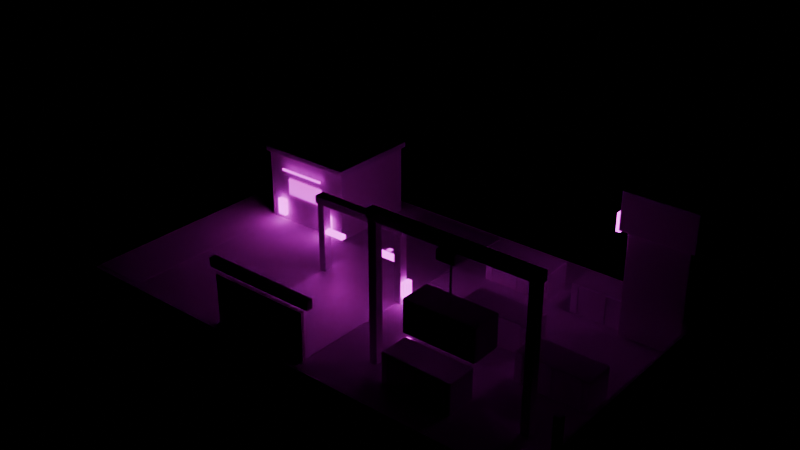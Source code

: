 # Source: Hesperus_FreightInspectionYard.blend  (saved by Blender 5.1.29; exported with 4.5.12 LTS)
import bpy
from mathutils import Matrix  # noqa: F401  (used for matrix-valued properties, if any)

bpy.ops.wm.read_factory_settings(use_empty=True)
scene = bpy.context.scene
scene.name = 'Scene'

# ---- images (referenced by path relative to the original .blend; pixels are not part of the script)
import os
ASSET_DIR = os.environ.get("B2B_ASSET_DIR", "")  # directory of the original .blend (textures are referenced by path, not embedded)
HERE = os.path.dirname(os.path.abspath(__file__))  # packed textures are extracted next to this script under _unpacked/

def load_image(name, relpath, width, height, colorspace="sRGB"):
    """Load a texture the original file referenced (path relative to the .blend, or extracted next to this script)."""
    p = next((c for c in (os.path.join(HERE, relpath), os.path.join(ASSET_DIR, relpath)) if relpath and os.path.exists(c)), "")
    if p:
        img = bpy.data.images.load(p, check_existing=True)
        img.name = name
    else:  # same state as the original file: an image datablock whose file is absent (Cycles renders it pink)
        img = bpy.data.images.new(name, width, height)
        img.source = "FILE"
        img.filepath = "//" + (relpath or name)
    img.colorspace_settings.name = colorspace
    return img
img_hesperus_market2_street_bk_m_street = load_image('Hesperus_Market2_Street_BK_M_Street', 'textures/shared/M_Street.png', 1024, 1024, 'sRGB')
img_hesperus_market2_street_bk_m_grate = load_image('Hesperus_Market2_Street_BK_M_Grate', 'textures/shared/M_Grate.png', 1024, 1024, 'sRGB')
img_hesperus_market2_street_bk_m_workconcrete = load_image('Hesperus_Market2_Street_BK_M_WorkConcrete', 'textures/shared/M_WorkConcrete.png', 1024, 1024, 'sRGB')
img_hesperus_market2_street_bk_m_darksteel = load_image('Hesperus_Market2_Street_BK_M_DarkSteel', 'textures/shared/M_DarkSteel.png', 1024, 1024, 'sRGB')
img_hesperus_market2_street_bk_n_windowwarm = load_image('Hesperus_Market2_Street_BK_N_WindowWarm', 'textures/shared/N_WindowWarm.png', 1024, 1024, 'sRGB')
img_hesperus_market2_street_bk_n_cyan = load_image('Hesperus_Market2_Street_BK_N_Cyan', 'textures/shared/N_Cyan.png', 1024, 1024, 'sRGB')
img_hesperus_market2_street_bk_n_magenta = load_image('Hesperus_Market2_Street_BK_N_Magenta', 'textures/shared/N_Magenta.png', 1024, 1024, 'sRGB')
img_hesperus_market2_street_bk_n_orange = load_image('Hesperus_Market2_Street_BK_N_Orange', 'textures/shared/N_Orange.png', 1024, 1024, 'sRGB')
img_hesperus_market2_street_bk_m_rustedmetal = load_image('Hesperus_Market2_Street_BK_M_RustedMetal', 'textures/shared/M_RustedMetal.png', 1024, 1024, 'sRGB')
img_hesperus_market2_street_bk_n_green = load_image('Hesperus_Market2_Street_BK_N_Green', 'textures/shared/N_Green.png', 1024, 1024, 'sRGB')
img_hesperus_market2_street_bk_m_tarpred = load_image('Hesperus_Market2_Street_BK_M_TarpRed', 'textures/shared/M_TarpRed.png', 1024, 1024, 'sRGB')
img_hesperus_market2_street_bk_n_windowcool = load_image('Hesperus_Market2_Street_BK_N_WindowCool', 'textures/shared/N_WindowCool.png', 1024, 1024, 'sRGB')

# ---- materials (node trees are filled in below, after node groups)
mat_m_street = bpy.data.materials.new('M_Street')
mat_m_grate = bpy.data.materials.new('M_Grate')
mat_m_workconcrete = bpy.data.materials.new('M_WorkConcrete')
mat_m_darksteel = bpy.data.materials.new('M_DarkSteel')
mat_n_windowwarm = bpy.data.materials.new('N_WindowWarm')
mat_n_windowwarm.diffuse_color = (0.0, 0.0, 0.0, 1.0)
mat_n_cyan = bpy.data.materials.new('N_Cyan')
mat_n_cyan.diffuse_color = (0.0, 0.0, 0.0, 1.0)
mat_n_magenta = bpy.data.materials.new('N_Magenta')
mat_n_magenta.diffuse_color = (0.0, 0.0, 0.0, 1.0)
mat_n_orange = bpy.data.materials.new('N_Orange')
mat_n_orange.diffuse_color = (0.0, 0.0, 0.0, 1.0)
mat_m_rustedmetal = bpy.data.materials.new('M_RustedMetal')
mat_n_green = bpy.data.materials.new('N_Green')
mat_n_green.diffuse_color = (0.0, 0.0, 0.0, 1.0)
mat_m_tarpred = bpy.data.materials.new('M_TarpRed')
mat_n_windowcool = bpy.data.materials.new('N_WindowCool')
mat_n_windowcool.diffuse_color = (0.0, 0.0, 0.0, 1.0)

# ---- material node trees
mat_m_street.use_nodes = True; mat_m_street.node_tree.nodes.clear()
_N = mat_m_street.node_tree.nodes; _L = mat_m_street.node_tree.links
n0 = _N.new('ShaderNodeBsdfPrincipled'); n0.name = 'Principled BSDF'; n0.location = (10, 300)
n0.inputs[2].default_value = 1.0
n1 = _N.new('ShaderNodeOutputMaterial'); n1.name = 'Material Output'; n1.location = (300, 300)
n2 = _N.new('ShaderNodeTexImage'); n2.name = 'Image Texture'; n2.location = (-440, 210)
n2.label = 'BASE COLOR'
n2.image = img_hesperus_market2_street_bk_m_street
_L.new(n0.outputs[0], n1.inputs[0])
_L.new(n2.outputs[0], n0.inputs[0])
n1.is_active_output = True
mat_m_grate.use_nodes = True; mat_m_grate.node_tree.nodes.clear()
_N = mat_m_grate.node_tree.nodes; _L = mat_m_grate.node_tree.links
n0 = _N.new('ShaderNodeBsdfPrincipled'); n0.name = 'Principled BSDF'; n0.location = (10, 300)
n0.inputs[1].default_value = 0.6
n0.inputs[2].default_value = 0.55
n1 = _N.new('ShaderNodeOutputMaterial'); n1.name = 'Material Output'; n1.location = (300, 300)
n2 = _N.new('ShaderNodeTexImage'); n2.name = 'Image Texture'; n2.location = (-440, 210)
n2.label = 'BASE COLOR'
n2.image = img_hesperus_market2_street_bk_m_grate
_L.new(n0.outputs[0], n1.inputs[0])
_L.new(n2.outputs[0], n0.inputs[0])
n1.is_active_output = True
mat_m_workconcrete.use_nodes = True; mat_m_workconcrete.node_tree.nodes.clear()
_N = mat_m_workconcrete.node_tree.nodes; _L = mat_m_workconcrete.node_tree.links
n0 = _N.new('ShaderNodeBsdfPrincipled'); n0.name = 'Principled BSDF'; n0.location = (10, 300)
n0.inputs[2].default_value = 0.88
n0.inputs[13].default_value = 0.12
n1 = _N.new('ShaderNodeOutputMaterial'); n1.name = 'Material Output'; n1.location = (300, 300)
n2 = _N.new('ShaderNodeTexImage'); n2.name = 'Image Texture'; n2.location = (-440, 210)
n2.label = 'BASE COLOR'
n2.image = img_hesperus_market2_street_bk_m_workconcrete
_L.new(n0.outputs[0], n1.inputs[0])
_L.new(n2.outputs[0], n0.inputs[0])
n1.is_active_output = True
mat_m_darksteel.use_nodes = True; mat_m_darksteel.node_tree.nodes.clear()
_N = mat_m_darksteel.node_tree.nodes; _L = mat_m_darksteel.node_tree.links
n0 = _N.new('ShaderNodeBsdfPrincipled'); n0.name = 'Principled BSDF'; n0.location = (10, 300)
n0.inputs[1].default_value = 0.45
n0.inputs[13].default_value = 0.12
n1 = _N.new('ShaderNodeOutputMaterial'); n1.name = 'Material Output'; n1.location = (300, 300)
n2 = _N.new('ShaderNodeTexImage'); n2.name = 'Image Texture'; n2.location = (-440, 210)
n2.label = 'BASE COLOR'
n2.image = img_hesperus_market2_street_bk_m_darksteel
_L.new(n0.outputs[0], n1.inputs[0])
_L.new(n2.outputs[0], n0.inputs[0])
n1.is_active_output = True
mat_n_windowwarm.use_nodes = True; mat_n_windowwarm.node_tree.nodes.clear()
_N = mat_n_windowwarm.node_tree.nodes; _L = mat_n_windowwarm.node_tree.links
n0 = _N.new('ShaderNodeBsdfPrincipled'); n0.name = 'Principled BSDF'; n0.location = (10, 300)
n0.inputs[0].default_value = (0.0, 0.0, 0.0, 1.0)
n0.inputs[2].default_value = 0.9
n0.inputs[28].default_value = 1.8
n1 = _N.new('ShaderNodeOutputMaterial'); n1.name = 'Material Output'; n1.location = (300, 300)
n2 = _N.new('ShaderNodeTexImage'); n2.name = 'Image Texture'; n2.location = (-440, 210)
n2.label = 'EMISSIVE'
n2.image = img_hesperus_market2_street_bk_n_windowwarm
_L.new(n0.outputs[0], n1.inputs[0])
_L.new(n2.outputs[0], n0.inputs[27])
n1.is_active_output = True
mat_n_cyan.use_nodes = True; mat_n_cyan.node_tree.nodes.clear()
_N = mat_n_cyan.node_tree.nodes; _L = mat_n_cyan.node_tree.links
n0 = _N.new('ShaderNodeBsdfPrincipled'); n0.name = 'Principled BSDF'; n0.location = (10, 300)
n0.inputs[0].default_value = (0.0, 0.0, 0.0, 1.0)
n0.inputs[2].default_value = 0.9
n0.inputs[28].default_value = 4.2
n1 = _N.new('ShaderNodeOutputMaterial'); n1.name = 'Material Output'; n1.location = (300, 300)
n2 = _N.new('ShaderNodeTexImage'); n2.name = 'Image Texture'; n2.location = (-440, 210)
n2.label = 'EMISSIVE'
n2.image = img_hesperus_market2_street_bk_n_cyan
_L.new(n0.outputs[0], n1.inputs[0])
_L.new(n2.outputs[0], n0.inputs[27])
n1.is_active_output = True
mat_n_magenta.use_nodes = True; mat_n_magenta.node_tree.nodes.clear()
_N = mat_n_magenta.node_tree.nodes; _L = mat_n_magenta.node_tree.links
n0 = _N.new('ShaderNodeBsdfPrincipled'); n0.name = 'Principled BSDF'; n0.location = (10, 300)
n0.inputs[0].default_value = (0.0, 0.0, 0.0, 1.0)
n0.inputs[2].default_value = 0.9
n0.inputs[28].default_value = 4.2
n1 = _N.new('ShaderNodeOutputMaterial'); n1.name = 'Material Output'; n1.location = (300, 300)
n2 = _N.new('ShaderNodeTexImage'); n2.name = 'Image Texture'; n2.location = (-440, 210)
n2.label = 'EMISSIVE'
n2.image = img_hesperus_market2_street_bk_n_magenta
_L.new(n0.outputs[0], n1.inputs[0])
_L.new(n2.outputs[0], n0.inputs[27])
n1.is_active_output = True
mat_n_orange.use_nodes = True; mat_n_orange.node_tree.nodes.clear()
_N = mat_n_orange.node_tree.nodes; _L = mat_n_orange.node_tree.links
n0 = _N.new('ShaderNodeBsdfPrincipled'); n0.name = 'Principled BSDF'; n0.location = (10, 300)
n0.inputs[0].default_value = (0.0, 0.0, 0.0, 1.0)
n0.inputs[2].default_value = 0.9
n0.inputs[28].default_value = 2.6
n1 = _N.new('ShaderNodeOutputMaterial'); n1.name = 'Material Output'; n1.location = (300, 300)
n2 = _N.new('ShaderNodeTexImage'); n2.name = 'Image Texture'; n2.location = (-440, 210)
n2.label = 'EMISSIVE'
n2.image = img_hesperus_market2_street_bk_n_orange
_L.new(n0.outputs[0], n1.inputs[0])
_L.new(n2.outputs[0], n0.inputs[27])
n1.is_active_output = True
mat_m_rustedmetal.use_nodes = True; mat_m_rustedmetal.node_tree.nodes.clear()
_N = mat_m_rustedmetal.node_tree.nodes; _L = mat_m_rustedmetal.node_tree.links
n0 = _N.new('ShaderNodeBsdfPrincipled'); n0.name = 'Principled BSDF'; n0.location = (10, 300)
n0.inputs[2].default_value = 0.85
n0.inputs[13].default_value = 0.12
n1 = _N.new('ShaderNodeOutputMaterial'); n1.name = 'Material Output'; n1.location = (300, 300)
n2 = _N.new('ShaderNodeTexImage'); n2.name = 'Image Texture'; n2.location = (-440, 210)
n2.label = 'BASE COLOR'
n2.image = img_hesperus_market2_street_bk_m_rustedmetal
_L.new(n0.outputs[0], n1.inputs[0])
_L.new(n2.outputs[0], n0.inputs[0])
n1.is_active_output = True
mat_n_green.use_nodes = True; mat_n_green.node_tree.nodes.clear()
_N = mat_n_green.node_tree.nodes; _L = mat_n_green.node_tree.links
n0 = _N.new('ShaderNodeBsdfPrincipled'); n0.name = 'Principled BSDF'; n0.location = (10, 300)
n0.inputs[0].default_value = (0.0, 0.0, 0.0, 1.0)
n0.inputs[2].default_value = 0.9
n0.inputs[28].default_value = 4.2
n1 = _N.new('ShaderNodeOutputMaterial'); n1.name = 'Material Output'; n1.location = (300, 300)
n2 = _N.new('ShaderNodeTexImage'); n2.name = 'Image Texture'; n2.location = (-440, 210)
n2.label = 'EMISSIVE'
n2.image = img_hesperus_market2_street_bk_n_green
_L.new(n0.outputs[0], n1.inputs[0])
_L.new(n2.outputs[0], n0.inputs[27])
n1.is_active_output = True
mat_m_tarpred.use_nodes = True; mat_m_tarpred.node_tree.nodes.clear()
_N = mat_m_tarpred.node_tree.nodes; _L = mat_m_tarpred.node_tree.links
n0 = _N.new('ShaderNodeBsdfPrincipled'); n0.name = 'Principled BSDF'; n0.location = (10, 300)
n0.inputs[2].default_value = 0.95
n1 = _N.new('ShaderNodeOutputMaterial'); n1.name = 'Material Output'; n1.location = (300, 300)
n2 = _N.new('ShaderNodeTexImage'); n2.name = 'Image Texture'; n2.location = (-440, 210)
n2.label = 'BASE COLOR'
n2.image = img_hesperus_market2_street_bk_m_tarpred
_L.new(n0.outputs[0], n1.inputs[0])
_L.new(n2.outputs[0], n0.inputs[0])
n1.is_active_output = True
mat_n_windowcool.use_nodes = True; mat_n_windowcool.node_tree.nodes.clear()
_N = mat_n_windowcool.node_tree.nodes; _L = mat_n_windowcool.node_tree.links
n0 = _N.new('ShaderNodeBsdfPrincipled'); n0.name = 'Principled BSDF'; n0.location = (10, 300)
n0.inputs[0].default_value = (0.0, 0.0, 0.0, 1.0)
n0.inputs[2].default_value = 0.9
n0.inputs[28].default_value = 1.3
n1 = _N.new('ShaderNodeOutputMaterial'); n1.name = 'Material Output'; n1.location = (300, 300)
n2 = _N.new('ShaderNodeTexImage'); n2.name = 'Image Texture'; n2.location = (-440, 210)
n2.label = 'EMISSIVE'
n2.image = img_hesperus_market2_street_bk_n_windowcool
_L.new(n0.outputs[0], n1.inputs[0])
_L.new(n2.outputs[0], n0.inputs[27])
n1.is_active_output = True

# ---- meshes
me_cube = bpy.data.meshes.new('Cube')
me_cube.from_pydata([(-22.0, -13.0, -0.08), (-22.0, -13.0, 0.08), (-22.0, 13.0, -0.08), (-22.0, 13.0, 0.08), (22.0, -13.0, -0.08), (22.0, -13.0, 0.08), (22.0, 13.0, -0.08), (22.0, 13.0, 0.08)], [], [(0, 1, 3, 2), (2, 3, 7, 6), (6, 7, 5, 4), (4, 5, 1, 0), (2, 6, 4, 0), (7, 3, 1, 5)])
_uv = me_cube.uv_layers.new(name='UVMap')
_uv.uv.foreach_set('vector', [0.375, 0.0, 0.625, 0.0, 0.625, 0.25, 0.375, 0.25, 0.375, 0.25, 0.625, 0.25, 0.625, 0.5, 0.375, 0.5, 0.375, 0.5, 0.625, 0.5, 0.625, 0.75, 0.375, 0.75, 0.375, 0.75, 0.625, 0.75, 0.625, 1.0, 0.375, 1.0, 0.125, 0.5, 0.375, 0.5, 0.375, 0.75, 0.125, 0.75, 0.625, 0.5, 0.875, 0.5, 0.875, 0.75, 0.625, 0.75])
me_cube.materials.append(mat_m_street)
me_cube.update()
me_cube_001 = bpy.data.meshes.new('Cube.001')
me_cube_001.from_pydata([(-4.0, -12.5, -0.08), (-4.0, -12.5, 0.08), (-4.0, 12.5, -0.08), (-4.0, 12.5, 0.08), (4.0, -12.5, -0.08), (4.0, -12.5, 0.08), (4.0, 12.5, -0.08), (4.0, 12.5, 0.08)], [], [(0, 1, 3, 2), (2, 3, 7, 6), (6, 7, 5, 4), (4, 5, 1, 0), (2, 6, 4, 0), (7, 3, 1, 5)])
_uv = me_cube_001.uv_layers.new(name='UVMap')
_uv.uv.foreach_set('vector', [0.375, 0.0, 0.625, 0.0, 0.625, 0.25, 0.375, 0.25, 0.375, 0.25, 0.625, 0.25, 0.625, 0.5, 0.375, 0.5, 0.375, 0.5, 0.625, 0.5, 0.625, 0.75, 0.375, 0.75, 0.375, 0.75, 0.625, 0.75, 0.625, 1.0, 0.375, 1.0, 0.125, 0.5, 0.375, 0.5, 0.375, 0.75, 0.125, 0.75, 0.625, 0.5, 0.875, 0.5, 0.875, 0.75, 0.625, 0.75])
me_cube_001.materials.append(mat_m_grate)
me_cube_001.update()
me_cube_002 = bpy.data.meshes.new('Cube.002')
me_cube_002.from_pydata([(-2.5, -5.5, -0.06), (-2.5, -5.5, 0.06), (-2.5, 5.5, -0.06), (-2.5, 5.5, 0.06), (2.5, -5.5, -0.06), (2.5, -5.5, 0.06), (2.5, 5.5, -0.06), (2.5, 5.5, 0.06)], [], [(0, 1, 3, 2), (2, 3, 7, 6), (6, 7, 5, 4), (4, 5, 1, 0), (2, 6, 4, 0), (7, 3, 1, 5)])
_uv = me_cube_002.uv_layers.new(name='UVMap')
_uv.uv.foreach_set('vector', [0.375, 0.0, 0.625, 0.0, 0.625, 0.25, 0.375, 0.25, 0.375, 0.25, 0.625, 0.25, 0.625, 0.5, 0.375, 0.5, 0.375, 0.5, 0.625, 0.5, 0.625, 0.75, 0.375, 0.75, 0.375, 0.75, 0.625, 0.75, 0.625, 1.0, 0.375, 1.0, 0.125, 0.5, 0.375, 0.5, 0.375, 0.75, 0.125, 0.75, 0.625, 0.5, 0.875, 0.5, 0.875, 0.75, 0.625, 0.75])
me_cube_002.materials.append(mat_m_street)
me_cube_002.update()
me_cube_003 = bpy.data.meshes.new('Cube.003')
me_cube_003.from_pydata([(-4.25, -4.0, -3.2), (-4.25, -4.0, 3.2), (-4.25, 4.0, -3.2), (-4.25, 4.0, 3.2), (4.25, -4.0, -3.2), (4.25, -4.0, 3.2), (4.25, 4.0, -3.2), (4.25, 4.0, 3.2)], [], [(0, 1, 3, 2), (2, 3, 7, 6), (6, 7, 5, 4), (4, 5, 1, 0), (2, 6, 4, 0), (7, 3, 1, 5)])
_uv = me_cube_003.uv_layers.new(name='UVMap')
_uv.uv.foreach_set('vector', [0.375, 0.0, 0.625, 0.0, 0.625, 0.25, 0.375, 0.25, 0.375, 0.25, 0.625, 0.25, 0.625, 0.5, 0.375, 0.5, 0.375, 0.5, 0.625, 0.5, 0.625, 0.75, 0.375, 0.75, 0.375, 0.75, 0.625, 0.75, 0.625, 1.0, 0.375, 1.0, 0.125, 0.5, 0.375, 0.5, 0.375, 0.75, 0.125, 0.75, 0.625, 0.5, 0.875, 0.5, 0.875, 0.75, 0.625, 0.75])
me_cube_003.materials.append(mat_m_workconcrete)
me_cube_003.update()
me_cube_004 = bpy.data.meshes.new('Cube.004')
me_cube_004.from_pydata([(-4.5, -4.25, -0.25), (-4.5, -4.25, 0.25), (-4.5, 4.25, -0.25), (-4.5, 4.25, 0.25), (4.5, -4.25, -0.25), (4.5, -4.25, 0.25), (4.5, 4.25, -0.25), (4.5, 4.25, 0.25)], [], [(0, 1, 3, 2), (2, 3, 7, 6), (6, 7, 5, 4), (4, 5, 1, 0), (2, 6, 4, 0), (7, 3, 1, 5)])
_uv = me_cube_004.uv_layers.new(name='UVMap')
_uv.uv.foreach_set('vector', [0.375, 0.0, 0.625, 0.0, 0.625, 0.25, 0.375, 0.25, 0.375, 0.25, 0.625, 0.25, 0.625, 0.5, 0.375, 0.5, 0.375, 0.5, 0.625, 0.5, 0.625, 0.75, 0.375, 0.75, 0.375, 0.75, 0.625, 0.75, 0.625, 1.0, 0.375, 1.0, 0.125, 0.5, 0.375, 0.5, 0.375, 0.75, 0.125, 0.75, 0.625, 0.5, 0.875, 0.5, 0.875, 0.75, 0.625, 0.75])
me_cube_004.materials.append(mat_m_darksteel)
me_cube_004.update()
me_cube_005 = bpy.data.meshes.new('Cube.005')
me_cube_005.from_pydata([(-1.9, -0.09, -0.75), (-1.9, -0.09, 0.75), (-1.9, 0.09, -0.75), (-1.9, 0.09, 0.75), (1.9, -0.09, -0.75), (1.9, -0.09, 0.75), (1.9, 0.09, -0.75), (1.9, 0.09, 0.75)], [], [(0, 1, 3, 2), (2, 3, 7, 6), (6, 7, 5, 4), (4, 5, 1, 0), (2, 6, 4, 0), (7, 3, 1, 5)])
_uv = me_cube_005.uv_layers.new(name='UVMap')
_uv.uv.foreach_set('vector', [0.375, 0.0, 0.625, 0.0, 0.625, 0.25, 0.375, 0.25, 0.375, 0.25, 0.625, 0.25, 0.625, 0.5, 0.375, 0.5, 0.375, 0.5, 0.625, 0.5, 0.625, 0.75, 0.375, 0.75, 0.375, 0.75, 0.625, 0.75, 0.625, 1.0, 0.375, 1.0, 0.125, 0.5, 0.375, 0.5, 0.375, 0.75, 0.125, 0.75, 0.625, 0.5, 0.875, 0.5, 0.875, 0.75, 0.625, 0.75])
me_cube_005.materials.append(mat_n_windowwarm)
me_cube_005.update()
me_cube_006 = bpy.data.meshes.new('Cube.006')
me_cube_006.from_pydata([(-0.4, -0.175, -0.75), (-0.4, -0.175, 0.75), (-0.4, 0.175, -0.75), (-0.4, 0.175, 0.75), (0.4, -0.175, -0.75), (0.4, -0.175, 0.75), (0.4, 0.175, -0.75), (0.4, 0.175, 0.75)], [], [(0, 1, 3, 2), (2, 3, 7, 6), (6, 7, 5, 4), (4, 5, 1, 0), (2, 6, 4, 0), (7, 3, 1, 5)])
_uv = me_cube_006.uv_layers.new(name='UVMap')
_uv.uv.foreach_set('vector', [0.375, 0.0, 0.625, 0.0, 0.625, 0.25, 0.375, 0.25, 0.375, 0.25, 0.625, 0.25, 0.625, 0.5, 0.375, 0.5, 0.375, 0.5, 0.625, 0.5, 0.625, 0.75, 0.375, 0.75, 0.375, 0.75, 0.625, 0.75, 0.625, 1.0, 0.375, 1.0, 0.125, 0.5, 0.375, 0.5, 0.375, 0.75, 0.125, 0.75, 0.625, 0.5, 0.875, 0.5, 0.875, 0.75, 0.625, 0.75])
me_cube_006.materials.append(mat_n_cyan)
me_cube_006.update()
me_cube_007 = bpy.data.meshes.new('Cube.007')
me_cube_007.from_pydata([(-0.4, -0.175, -0.75), (-0.4, -0.175, 0.75), (-0.4, 0.175, -0.75), (-0.4, 0.175, 0.75), (0.4, -0.175, -0.75), (0.4, -0.175, 0.75), (0.4, 0.175, -0.75), (0.4, 0.175, 0.75)], [], [(0, 1, 3, 2), (2, 3, 7, 6), (6, 7, 5, 4), (4, 5, 1, 0), (2, 6, 4, 0), (7, 3, 1, 5)])
_uv = me_cube_007.uv_layers.new(name='UVMap')
_uv.uv.foreach_set('vector', [0.375, 0.0, 0.625, 0.0, 0.625, 0.25, 0.375, 0.25, 0.375, 0.25, 0.625, 0.25, 0.625, 0.5, 0.375, 0.5, 0.375, 0.5, 0.625, 0.5, 0.625, 0.75, 0.375, 0.75, 0.375, 0.75, 0.625, 0.75, 0.625, 1.0, 0.375, 1.0, 0.125, 0.5, 0.375, 0.5, 0.375, 0.75, 0.125, 0.75, 0.625, 0.5, 0.875, 0.5, 0.875, 0.75, 0.625, 0.75])
me_cube_007.materials.append(mat_n_magenta)
me_cube_007.update()
me_cube_008 = bpy.data.meshes.new('Cube.008')
me_cube_008.from_pydata([(-0.325, -0.06, -0.08), (-0.325, -0.06, 0.08), (-0.325, 0.06, -0.08), (-0.325, 0.06, 0.08), (0.325, -0.06, -0.08), (0.325, -0.06, 0.08), (0.325, 0.06, -0.08), (0.325, 0.06, 0.08)], [], [(0, 1, 3, 2), (2, 3, 7, 6), (6, 7, 5, 4), (4, 5, 1, 0), (2, 6, 4, 0), (7, 3, 1, 5)])
_uv = me_cube_008.uv_layers.new(name='UVMap')
_uv.uv.foreach_set('vector', [0.375, 0.0, 0.625, 0.0, 0.625, 0.25, 0.375, 0.25, 0.375, 0.25, 0.625, 0.25, 0.625, 0.5, 0.375, 0.5, 0.375, 0.5, 0.625, 0.5, 0.625, 0.75, 0.375, 0.75, 0.375, 0.75, 0.625, 0.75, 0.625, 1.0, 0.375, 1.0, 0.125, 0.5, 0.375, 0.5, 0.375, 0.75, 0.125, 0.75, 0.625, 0.5, 0.875, 0.5, 0.875, 0.75, 0.625, 0.75])
me_cube_008.materials.append(mat_n_magenta)
me_cube_008.update()
me_cube_009 = bpy.data.meshes.new('Cube.009')
me_cube_009.from_pydata([(-2.25, -0.06, -0.1), (-2.25, -0.06, 0.1), (-2.25, 0.06, -0.1), (-2.25, 0.06, 0.1), (2.25, -0.06, -0.1), (2.25, -0.06, 0.1), (2.25, 0.06, -0.1), (2.25, 0.06, 0.1)], [], [(0, 1, 3, 2), (2, 3, 7, 6), (6, 7, 5, 4), (4, 5, 1, 0), (2, 6, 4, 0), (7, 3, 1, 5)])
_uv = me_cube_009.uv_layers.new(name='UVMap')
_uv.uv.foreach_set('vector', [0.375, 0.0, 0.625, 0.0, 0.625, 0.25, 0.375, 0.25, 0.375, 0.25, 0.625, 0.25, 0.625, 0.5, 0.375, 0.5, 0.375, 0.5, 0.625, 0.5, 0.625, 0.75, 0.375, 0.75, 0.375, 0.75, 0.625, 0.75, 0.625, 1.0, 0.375, 1.0, 0.125, 0.5, 0.375, 0.5, 0.375, 0.75, 0.125, 0.75, 0.625, 0.5, 0.875, 0.5, 0.875, 0.75, 0.625, 0.75])
me_cube_009.materials.append(mat_n_orange)
me_cube_009.update()
me_cube_010 = bpy.data.meshes.new('Cube.010')
me_cube_010.from_pydata([(-0.325, -0.4, -3.3), (-0.325, -0.4, 3.3), (-0.325, 0.4, -3.3), (-0.325, 0.4, 3.3), (0.325, -0.4, -3.3), (0.325, -0.4, 3.3), (0.325, 0.4, -3.3), (0.325, 0.4, 3.3)], [], [(0, 1, 3, 2), (2, 3, 7, 6), (6, 7, 5, 4), (4, 5, 1, 0), (2, 6, 4, 0), (7, 3, 1, 5)])
_uv = me_cube_010.uv_layers.new(name='UVMap')
_uv.uv.foreach_set('vector', [0.375, 0.0, 0.625, 0.0, 0.625, 0.25, 0.375, 0.25, 0.375, 0.25, 0.625, 0.25, 0.625, 0.5, 0.375, 0.5, 0.375, 0.5, 0.625, 0.5, 0.625, 0.75, 0.375, 0.75, 0.375, 0.75, 0.625, 0.75, 0.625, 1.0, 0.375, 1.0, 0.125, 0.5, 0.375, 0.5, 0.375, 0.75, 0.125, 0.75, 0.625, 0.5, 0.875, 0.5, 0.875, 0.75, 0.625, 0.75])
me_cube_010.materials.append(mat_m_rustedmetal)
me_cube_010.update()
me_cube_011 = bpy.data.meshes.new('Cube.011')
me_cube_011.from_pydata([(-0.325, -0.4, -3.3), (-0.325, -0.4, 3.3), (-0.325, 0.4, -3.3), (-0.325, 0.4, 3.3), (0.325, -0.4, -3.3), (0.325, -0.4, 3.3), (0.325, 0.4, -3.3), (0.325, 0.4, 3.3)], [], [(0, 1, 3, 2), (2, 3, 7, 6), (6, 7, 5, 4), (4, 5, 1, 0), (2, 6, 4, 0), (7, 3, 1, 5)])
_uv = me_cube_011.uv_layers.new(name='UVMap')
_uv.uv.foreach_set('vector', [0.375, 0.0, 0.625, 0.0, 0.625, 0.25, 0.375, 0.25, 0.375, 0.25, 0.625, 0.25, 0.625, 0.5, 0.375, 0.5, 0.375, 0.5, 0.625, 0.5, 0.625, 0.75, 0.375, 0.75, 0.375, 0.75, 0.625, 0.75, 0.625, 1.0, 0.375, 1.0, 0.125, 0.5, 0.375, 0.5, 0.375, 0.75, 0.125, 0.75, 0.625, 0.5, 0.875, 0.5, 0.875, 0.75, 0.625, 0.75])
me_cube_011.materials.append(mat_m_rustedmetal)
me_cube_011.update()
me_cube_012 = bpy.data.meshes.new('Cube.012')
me_cube_012.from_pydata([(-4.5, -0.45, -0.35), (-4.5, -0.45, 0.35), (-4.5, 0.45, -0.35), (-4.5, 0.45, 0.35), (4.5, -0.45, -0.35), (4.5, -0.45, 0.35), (4.5, 0.45, -0.35), (4.5, 0.45, 0.35)], [], [(0, 1, 3, 2), (2, 3, 7, 6), (6, 7, 5, 4), (4, 5, 1, 0), (2, 6, 4, 0), (7, 3, 1, 5)])
_uv = me_cube_012.uv_layers.new(name='UVMap')
_uv.uv.foreach_set('vector', [0.375, 0.0, 0.625, 0.0, 0.625, 0.25, 0.375, 0.25, 0.375, 0.25, 0.625, 0.25, 0.625, 0.5, 0.375, 0.5, 0.375, 0.5, 0.625, 0.5, 0.625, 0.75, 0.375, 0.75, 0.375, 0.75, 0.625, 0.75, 0.625, 1.0, 0.375, 1.0, 0.125, 0.5, 0.375, 0.5, 0.375, 0.75, 0.125, 0.75, 0.625, 0.5, 0.875, 0.5, 0.875, 0.75, 0.625, 0.75])
me_cube_012.materials.append(mat_m_darksteel)
me_cube_012.update()
me_cube_013 = bpy.data.meshes.new('Cube.013')
me_cube_013.from_pydata([(-1.1, -0.25, -0.175), (-1.1, -0.25, 0.175), (-1.1, 0.25, -0.175), (-1.1, 0.25, 0.175), (1.1, -0.25, -0.175), (1.1, -0.25, 0.175), (1.1, 0.25, -0.175), (1.1, 0.25, 0.175)], [], [(0, 1, 3, 2), (2, 3, 7, 6), (6, 7, 5, 4), (4, 5, 1, 0), (2, 6, 4, 0), (7, 3, 1, 5)])
_uv = me_cube_013.uv_layers.new(name='UVMap')
_uv.uv.foreach_set('vector', [0.375, 0.0, 0.625, 0.0, 0.625, 0.25, 0.375, 0.25, 0.375, 0.25, 0.625, 0.25, 0.625, 0.5, 0.375, 0.5, 0.375, 0.5, 0.625, 0.5, 0.625, 0.75, 0.375, 0.75, 0.375, 0.75, 0.625, 0.75, 0.625, 1.0, 0.375, 1.0, 0.125, 0.5, 0.375, 0.5, 0.375, 0.75, 0.125, 0.75, 0.625, 0.5, 0.875, 0.5, 0.875, 0.75, 0.625, 0.75])
me_cube_013.materials.append(mat_n_magenta)
me_cube_013.update()
me_cube_014 = bpy.data.meshes.new('Cube.014')
me_cube_014.from_pydata([(-1.1, -0.25, -0.175), (-1.1, -0.25, 0.175), (-1.1, 0.25, -0.175), (-1.1, 0.25, 0.175), (1.1, -0.25, -0.175), (1.1, -0.25, 0.175), (1.1, 0.25, -0.175), (1.1, 0.25, 0.175)], [], [(0, 1, 3, 2), (2, 3, 7, 6), (6, 7, 5, 4), (4, 5, 1, 0), (2, 6, 4, 0), (7, 3, 1, 5)])
_uv = me_cube_014.uv_layers.new(name='UVMap')
_uv.uv.foreach_set('vector', [0.375, 0.0, 0.625, 0.0, 0.625, 0.25, 0.375, 0.25, 0.375, 0.25, 0.625, 0.25, 0.625, 0.5, 0.375, 0.5, 0.375, 0.5, 0.625, 0.5, 0.625, 0.75, 0.375, 0.75, 0.375, 0.75, 0.625, 0.75, 0.625, 1.0, 0.375, 1.0, 0.125, 0.5, 0.375, 0.5, 0.375, 0.75, 0.125, 0.75, 0.625, 0.5, 0.875, 0.5, 0.875, 0.75, 0.625, 0.75])
me_cube_014.materials.append(mat_n_magenta)
me_cube_014.update()
me_cube_015 = bpy.data.meshes.new('Cube.015')
me_cube_015.from_pydata([(-0.2, -0.4, -0.75), (-0.2, -0.4, 0.75), (-0.2, 0.4, -0.75), (-0.2, 0.4, 0.75), (0.2, -0.4, -0.75), (0.2, -0.4, 0.75), (0.2, 0.4, -0.75), (0.2, 0.4, 0.75)], [], [(0, 1, 3, 2), (2, 3, 7, 6), (6, 7, 5, 4), (4, 5, 1, 0), (2, 6, 4, 0), (7, 3, 1, 5)])
_uv = me_cube_015.uv_layers.new(name='UVMap')
_uv.uv.foreach_set('vector', [0.375, 0.0, 0.625, 0.0, 0.625, 0.25, 0.375, 0.25, 0.375, 0.25, 0.625, 0.25, 0.625, 0.5, 0.375, 0.5, 0.375, 0.5, 0.625, 0.5, 0.625, 0.75, 0.375, 0.75, 0.375, 0.75, 0.625, 0.75, 0.625, 1.0, 0.375, 1.0, 0.125, 0.5, 0.375, 0.5, 0.375, 0.75, 0.125, 0.75, 0.625, 0.5, 0.875, 0.5, 0.875, 0.75, 0.625, 0.75])
me_cube_015.materials.append(mat_n_green)
me_cube_015.update()
me_cube_016 = bpy.data.meshes.new('Cube.016')
me_cube_016.from_pydata([(-2.4, -0.15, -2.2), (-2.4, -0.15, 2.2), (-2.4, 0.15, -2.2), (-2.4, 0.15, 2.2), (2.4, -0.15, -2.2), (2.4, -0.15, 2.2), (2.4, 0.15, -2.2), (2.4, 0.15, 2.2)], [], [(0, 1, 3, 2), (2, 3, 7, 6), (6, 7, 5, 4), (4, 5, 1, 0), (2, 6, 4, 0), (7, 3, 1, 5)])
_uv = me_cube_016.uv_layers.new(name='UVMap')
_uv.uv.foreach_set('vector', [0.375, 0.0, 0.625, 0.0, 0.625, 0.25, 0.375, 0.25, 0.375, 0.25, 0.625, 0.25, 0.625, 0.5, 0.375, 0.5, 0.375, 0.5, 0.625, 0.5, 0.625, 0.75, 0.375, 0.75, 0.375, 0.75, 0.625, 0.75, 0.625, 1.0, 0.375, 1.0, 0.125, 0.5, 0.375, 0.5, 0.375, 0.75, 0.125, 0.75, 0.625, 0.5, 0.875, 0.5, 0.875, 0.75, 0.625, 0.75])
me_cube_016.materials.append(mat_m_darksteel)
me_cube_016.update()
me_cube_017 = bpy.data.meshes.new('Cube.017')
me_cube_017.from_pydata([(-2.0, -0.15, -2.2), (-2.0, -0.15, 2.2), (-2.0, 0.15, -2.2), (-2.0, 0.15, 2.2), (2.0, -0.15, -2.2), (2.0, -0.15, 2.2), (2.0, 0.15, -2.2), (2.0, 0.15, 2.2)], [], [(0, 1, 3, 2), (2, 3, 7, 6), (6, 7, 5, 4), (4, 5, 1, 0), (2, 6, 4, 0), (7, 3, 1, 5)])
_uv = me_cube_017.uv_layers.new(name='UVMap')
_uv.uv.foreach_set('vector', [0.375, 0.0, 0.625, 0.0, 0.625, 0.25, 0.375, 0.25, 0.375, 0.25, 0.625, 0.25, 0.625, 0.5, 0.375, 0.5, 0.375, 0.5, 0.625, 0.5, 0.625, 0.75, 0.375, 0.75, 0.375, 0.75, 0.625, 0.75, 0.625, 1.0, 0.375, 1.0, 0.125, 0.5, 0.375, 0.5, 0.375, 0.75, 0.125, 0.75, 0.625, 0.5, 0.875, 0.5, 0.875, 0.75, 0.625, 0.75])
me_cube_017.materials.append(mat_m_darksteel)
me_cube_017.update()
me_cube_018 = bpy.data.meshes.new('Cube.018')
me_cube_018.from_pydata([(-5.0, -0.3, -0.4), (-5.0, -0.3, 0.4), (-5.0, 0.3, -0.4), (-5.0, 0.3, 0.4), (5.0, -0.3, -0.4), (5.0, -0.3, 0.4), (5.0, 0.3, -0.4), (5.0, 0.3, 0.4)], [], [(0, 1, 3, 2), (2, 3, 7, 6), (6, 7, 5, 4), (4, 5, 1, 0), (2, 6, 4, 0), (7, 3, 1, 5)])
_uv = me_cube_018.uv_layers.new(name='UVMap')
_uv.uv.foreach_set('vector', [0.375, 0.0, 0.625, 0.0, 0.625, 0.25, 0.375, 0.25, 0.375, 0.25, 0.625, 0.25, 0.625, 0.5, 0.375, 0.5, 0.375, 0.5, 0.625, 0.5, 0.625, 0.75, 0.375, 0.75, 0.375, 0.75, 0.625, 0.75, 0.625, 1.0, 0.375, 1.0, 0.125, 0.5, 0.375, 0.5, 0.375, 0.75, 0.125, 0.75, 0.625, 0.5, 0.875, 0.5, 0.875, 0.75, 0.625, 0.75])
me_cube_018.materials.append(mat_m_rustedmetal)
me_cube_018.update()
me_cube_019 = bpy.data.meshes.new('Cube.019')
me_cube_019.from_pydata([(-3.0, -1.3, -1.35), (-3.0, -1.3, 1.35), (-3.0, 1.3, -1.35), (-3.0, 1.3, 1.35), (3.0, -1.3, -1.35), (3.0, -1.3, 1.35), (3.0, 1.3, -1.35), (3.0, 1.3, 1.35)], [], [(0, 1, 3, 2), (2, 3, 7, 6), (6, 7, 5, 4), (4, 5, 1, 0), (2, 6, 4, 0), (7, 3, 1, 5)])
_uv = me_cube_019.uv_layers.new(name='UVMap')
_uv.uv.foreach_set('vector', [0.375, 0.0, 0.625, 0.0, 0.625, 0.25, 0.375, 0.25, 0.375, 0.25, 0.625, 0.25, 0.625, 0.5, 0.375, 0.5, 0.375, 0.5, 0.625, 0.5, 0.625, 0.75, 0.375, 0.75, 0.375, 0.75, 0.625, 0.75, 0.625, 1.0, 0.375, 1.0, 0.125, 0.5, 0.375, 0.5, 0.375, 0.75, 0.125, 0.75, 0.625, 0.5, 0.875, 0.5, 0.875, 0.75, 0.625, 0.75])
me_cube_019.materials.append(mat_m_tarpred)
me_cube_019.update()
me_cube_020 = bpy.data.meshes.new('Cube.020')
me_cube_020.from_pydata([(-0.06, -0.06, -1.25), (-0.06, -0.06, 1.25), (-0.06, 0.06, -1.25), (-0.06, 0.06, 1.25), (0.06, -0.06, -1.25), (0.06, -0.06, 1.25), (0.06, 0.06, -1.25), (0.06, 0.06, 1.25)], [], [(0, 1, 3, 2), (2, 3, 7, 6), (6, 7, 5, 4), (4, 5, 1, 0), (2, 6, 4, 0), (7, 3, 1, 5)])
_uv = me_cube_020.uv_layers.new(name='UVMap')
_uv.uv.foreach_set('vector', [0.375, 0.0, 0.625, 0.0, 0.625, 0.25, 0.375, 0.25, 0.375, 0.25, 0.625, 0.25, 0.625, 0.5, 0.375, 0.5, 0.375, 0.5, 0.625, 0.5, 0.625, 0.75, 0.375, 0.75, 0.375, 0.75, 0.625, 0.75, 0.625, 1.0, 0.375, 1.0, 0.125, 0.5, 0.375, 0.5, 0.375, 0.75, 0.125, 0.75, 0.625, 0.5, 0.875, 0.5, 0.875, 0.75, 0.625, 0.75])
me_cube_020.materials.append(mat_m_rustedmetal)
me_cube_020.update()
me_cube_021 = bpy.data.meshes.new('Cube.021')
me_cube_021.from_pydata([(-0.06, -0.06, -1.25), (-0.06, -0.06, 1.25), (-0.06, 0.06, -1.25), (-0.06, 0.06, 1.25), (0.06, -0.06, -1.25), (0.06, -0.06, 1.25), (0.06, 0.06, -1.25), (0.06, 0.06, 1.25)], [], [(0, 1, 3, 2), (2, 3, 7, 6), (6, 7, 5, 4), (4, 5, 1, 0), (2, 6, 4, 0), (7, 3, 1, 5)])
_uv = me_cube_021.uv_layers.new(name='UVMap')
_uv.uv.foreach_set('vector', [0.375, 0.0, 0.625, 0.0, 0.625, 0.25, 0.375, 0.25, 0.375, 0.25, 0.625, 0.25, 0.625, 0.5, 0.375, 0.5, 0.375, 0.5, 0.625, 0.5, 0.625, 0.75, 0.375, 0.75, 0.375, 0.75, 0.625, 0.75, 0.625, 1.0, 0.375, 1.0, 0.125, 0.5, 0.375, 0.5, 0.375, 0.75, 0.125, 0.75, 0.625, 0.5, 0.875, 0.5, 0.875, 0.75, 0.625, 0.75])
me_cube_021.materials.append(mat_m_rustedmetal)
me_cube_021.update()
me_cube_022 = bpy.data.meshes.new('Cube.022')
me_cube_022.from_pydata([(-0.06, -0.06, -1.25), (-0.06, -0.06, 1.25), (-0.06, 0.06, -1.25), (-0.06, 0.06, 1.25), (0.06, -0.06, -1.25), (0.06, -0.06, 1.25), (0.06, 0.06, -1.25), (0.06, 0.06, 1.25)], [], [(0, 1, 3, 2), (2, 3, 7, 6), (6, 7, 5, 4), (4, 5, 1, 0), (2, 6, 4, 0), (7, 3, 1, 5)])
_uv = me_cube_022.uv_layers.new(name='UVMap')
_uv.uv.foreach_set('vector', [0.375, 0.0, 0.625, 0.0, 0.625, 0.25, 0.375, 0.25, 0.375, 0.25, 0.625, 0.25, 0.625, 0.5, 0.375, 0.5, 0.375, 0.5, 0.625, 0.5, 0.625, 0.75, 0.375, 0.75, 0.375, 0.75, 0.625, 0.75, 0.625, 1.0, 0.375, 1.0, 0.125, 0.5, 0.375, 0.5, 0.375, 0.75, 0.125, 0.75, 0.625, 0.5, 0.875, 0.5, 0.875, 0.75, 0.625, 0.75])
me_cube_022.materials.append(mat_m_rustedmetal)
me_cube_022.update()
me_cube_023 = bpy.data.meshes.new('Cube.023')
me_cube_023.from_pydata([(-3.0, -1.3, -1.35), (-3.0, -1.3, 1.35), (-3.0, 1.3, -1.35), (-3.0, 1.3, 1.35), (3.0, -1.3, -1.35), (3.0, -1.3, 1.35), (3.0, 1.3, -1.35), (3.0, 1.3, 1.35)], [], [(0, 1, 3, 2), (2, 3, 7, 6), (6, 7, 5, 4), (4, 5, 1, 0), (2, 6, 4, 0), (7, 3, 1, 5)])
_uv = me_cube_023.uv_layers.new(name='UVMap')
_uv.uv.foreach_set('vector', [0.375, 0.0, 0.625, 0.0, 0.625, 0.25, 0.375, 0.25, 0.375, 0.25, 0.625, 0.25, 0.625, 0.5, 0.375, 0.5, 0.375, 0.5, 0.625, 0.5, 0.625, 0.75, 0.375, 0.75, 0.375, 0.75, 0.625, 0.75, 0.625, 1.0, 0.375, 1.0, 0.125, 0.5, 0.375, 0.5, 0.375, 0.75, 0.125, 0.75, 0.625, 0.5, 0.875, 0.5, 0.875, 0.75, 0.625, 0.75])
me_cube_023.materials.append(mat_m_darksteel)
me_cube_023.update()
me_cube_024 = bpy.data.meshes.new('Cube.024')
me_cube_024.from_pydata([(-0.06, -0.06, -1.25), (-0.06, -0.06, 1.25), (-0.06, 0.06, -1.25), (-0.06, 0.06, 1.25), (0.06, -0.06, -1.25), (0.06, -0.06, 1.25), (0.06, 0.06, -1.25), (0.06, 0.06, 1.25)], [], [(0, 1, 3, 2), (2, 3, 7, 6), (6, 7, 5, 4), (4, 5, 1, 0), (2, 6, 4, 0), (7, 3, 1, 5)])
_uv = me_cube_024.uv_layers.new(name='UVMap')
_uv.uv.foreach_set('vector', [0.375, 0.0, 0.625, 0.0, 0.625, 0.25, 0.375, 0.25, 0.375, 0.25, 0.625, 0.25, 0.625, 0.5, 0.375, 0.5, 0.375, 0.5, 0.625, 0.5, 0.625, 0.75, 0.375, 0.75, 0.375, 0.75, 0.625, 0.75, 0.625, 1.0, 0.375, 1.0, 0.125, 0.5, 0.375, 0.5, 0.375, 0.75, 0.125, 0.75, 0.625, 0.5, 0.875, 0.5, 0.875, 0.75, 0.625, 0.75])
me_cube_024.materials.append(mat_m_rustedmetal)
me_cube_024.update()
me_cube_025 = bpy.data.meshes.new('Cube.025')
me_cube_025.from_pydata([(-0.06, -0.06, -1.25), (-0.06, -0.06, 1.25), (-0.06, 0.06, -1.25), (-0.06, 0.06, 1.25), (0.06, -0.06, -1.25), (0.06, -0.06, 1.25), (0.06, 0.06, -1.25), (0.06, 0.06, 1.25)], [], [(0, 1, 3, 2), (2, 3, 7, 6), (6, 7, 5, 4), (4, 5, 1, 0), (2, 6, 4, 0), (7, 3, 1, 5)])
_uv = me_cube_025.uv_layers.new(name='UVMap')
_uv.uv.foreach_set('vector', [0.375, 0.0, 0.625, 0.0, 0.625, 0.25, 0.375, 0.25, 0.375, 0.25, 0.625, 0.25, 0.625, 0.5, 0.375, 0.5, 0.375, 0.5, 0.625, 0.5, 0.625, 0.75, 0.375, 0.75, 0.375, 0.75, 0.625, 0.75, 0.625, 1.0, 0.375, 1.0, 0.125, 0.5, 0.375, 0.5, 0.375, 0.75, 0.125, 0.75, 0.625, 0.5, 0.875, 0.5, 0.875, 0.75, 0.625, 0.75])
me_cube_025.materials.append(mat_m_rustedmetal)
me_cube_025.update()
me_cube_026 = bpy.data.meshes.new('Cube.026')
me_cube_026.from_pydata([(-0.06, -0.06, -1.25), (-0.06, -0.06, 1.25), (-0.06, 0.06, -1.25), (-0.06, 0.06, 1.25), (0.06, -0.06, -1.25), (0.06, -0.06, 1.25), (0.06, 0.06, -1.25), (0.06, 0.06, 1.25)], [], [(0, 1, 3, 2), (2, 3, 7, 6), (6, 7, 5, 4), (4, 5, 1, 0), (2, 6, 4, 0), (7, 3, 1, 5)])
_uv = me_cube_026.uv_layers.new(name='UVMap')
_uv.uv.foreach_set('vector', [0.375, 0.0, 0.625, 0.0, 0.625, 0.25, 0.375, 0.25, 0.375, 0.25, 0.625, 0.25, 0.625, 0.5, 0.375, 0.5, 0.375, 0.5, 0.625, 0.5, 0.625, 0.75, 0.375, 0.75, 0.375, 0.75, 0.625, 0.75, 0.625, 1.0, 0.375, 1.0, 0.125, 0.5, 0.375, 0.5, 0.375, 0.75, 0.125, 0.75, 0.625, 0.5, 0.875, 0.5, 0.875, 0.75, 0.625, 0.75])
me_cube_026.materials.append(mat_m_rustedmetal)
me_cube_026.update()
me_cube_027 = bpy.data.meshes.new('Cube.027')
me_cube_027.from_pydata([(-3.0, -1.3, -1.35), (-3.0, -1.3, 1.35), (-3.0, 1.3, -1.35), (-3.0, 1.3, 1.35), (3.0, -1.3, -1.35), (3.0, -1.3, 1.35), (3.0, 1.3, -1.35), (3.0, 1.3, 1.35)], [], [(0, 1, 3, 2), (2, 3, 7, 6), (6, 7, 5, 4), (4, 5, 1, 0), (2, 6, 4, 0), (7, 3, 1, 5)])
_uv = me_cube_027.uv_layers.new(name='UVMap')
_uv.uv.foreach_set('vector', [0.375, 0.0, 0.625, 0.0, 0.625, 0.25, 0.375, 0.25, 0.375, 0.25, 0.625, 0.25, 0.625, 0.5, 0.375, 0.5, 0.375, 0.5, 0.625, 0.5, 0.625, 0.75, 0.375, 0.75, 0.375, 0.75, 0.625, 0.75, 0.625, 1.0, 0.375, 1.0, 0.125, 0.5, 0.375, 0.5, 0.375, 0.75, 0.125, 0.75, 0.625, 0.5, 0.875, 0.5, 0.875, 0.75, 0.625, 0.75])
me_cube_027.materials.append(mat_m_rustedmetal)
me_cube_027.update()
me_cube_028 = bpy.data.meshes.new('Cube.028')
me_cube_028.from_pydata([(-0.06, -0.06, -1.25), (-0.06, -0.06, 1.25), (-0.06, 0.06, -1.25), (-0.06, 0.06, 1.25), (0.06, -0.06, -1.25), (0.06, -0.06, 1.25), (0.06, 0.06, -1.25), (0.06, 0.06, 1.25)], [], [(0, 1, 3, 2), (2, 3, 7, 6), (6, 7, 5, 4), (4, 5, 1, 0), (2, 6, 4, 0), (7, 3, 1, 5)])
_uv = me_cube_028.uv_layers.new(name='UVMap')
_uv.uv.foreach_set('vector', [0.375, 0.0, 0.625, 0.0, 0.625, 0.25, 0.375, 0.25, 0.375, 0.25, 0.625, 0.25, 0.625, 0.5, 0.375, 0.5, 0.375, 0.5, 0.625, 0.5, 0.625, 0.75, 0.375, 0.75, 0.375, 0.75, 0.625, 0.75, 0.625, 1.0, 0.375, 1.0, 0.125, 0.5, 0.375, 0.5, 0.375, 0.75, 0.125, 0.75, 0.625, 0.5, 0.875, 0.5, 0.875, 0.75, 0.625, 0.75])
me_cube_028.materials.append(mat_m_rustedmetal)
me_cube_028.update()
me_cube_029 = bpy.data.meshes.new('Cube.029')
me_cube_029.from_pydata([(-0.06, -0.06, -1.25), (-0.06, -0.06, 1.25), (-0.06, 0.06, -1.25), (-0.06, 0.06, 1.25), (0.06, -0.06, -1.25), (0.06, -0.06, 1.25), (0.06, 0.06, -1.25), (0.06, 0.06, 1.25)], [], [(0, 1, 3, 2), (2, 3, 7, 6), (6, 7, 5, 4), (4, 5, 1, 0), (2, 6, 4, 0), (7, 3, 1, 5)])
_uv = me_cube_029.uv_layers.new(name='UVMap')
_uv.uv.foreach_set('vector', [0.375, 0.0, 0.625, 0.0, 0.625, 0.25, 0.375, 0.25, 0.375, 0.25, 0.625, 0.25, 0.625, 0.5, 0.375, 0.5, 0.375, 0.5, 0.625, 0.5, 0.625, 0.75, 0.375, 0.75, 0.375, 0.75, 0.625, 0.75, 0.625, 1.0, 0.375, 1.0, 0.125, 0.5, 0.375, 0.5, 0.375, 0.75, 0.125, 0.75, 0.625, 0.5, 0.875, 0.5, 0.875, 0.75, 0.625, 0.75])
me_cube_029.materials.append(mat_m_rustedmetal)
me_cube_029.update()
me_cube_030 = bpy.data.meshes.new('Cube.030')
me_cube_030.from_pydata([(-0.06, -0.06, -1.25), (-0.06, -0.06, 1.25), (-0.06, 0.06, -1.25), (-0.06, 0.06, 1.25), (0.06, -0.06, -1.25), (0.06, -0.06, 1.25), (0.06, 0.06, -1.25), (0.06, 0.06, 1.25)], [], [(0, 1, 3, 2), (2, 3, 7, 6), (6, 7, 5, 4), (4, 5, 1, 0), (2, 6, 4, 0), (7, 3, 1, 5)])
_uv = me_cube_030.uv_layers.new(name='UVMap')
_uv.uv.foreach_set('vector', [0.375, 0.0, 0.625, 0.0, 0.625, 0.25, 0.375, 0.25, 0.375, 0.25, 0.625, 0.25, 0.625, 0.5, 0.375, 0.5, 0.375, 0.5, 0.625, 0.5, 0.625, 0.75, 0.375, 0.75, 0.375, 0.75, 0.625, 0.75, 0.625, 1.0, 0.375, 1.0, 0.125, 0.5, 0.375, 0.5, 0.375, 0.75, 0.125, 0.75, 0.625, 0.5, 0.875, 0.5, 0.875, 0.75, 0.625, 0.75])
me_cube_030.materials.append(mat_m_rustedmetal)
me_cube_030.update()
me_cube_031 = bpy.data.meshes.new('Cube.031')
me_cube_031.from_pydata([(-3.0, -1.3, -1.35), (-3.0, -1.3, 1.35), (-3.0, 1.3, -1.35), (-3.0, 1.3, 1.35), (3.0, -1.3, -1.35), (3.0, -1.3, 1.35), (3.0, 1.3, -1.35), (3.0, 1.3, 1.35)], [], [(0, 1, 3, 2), (2, 3, 7, 6), (6, 7, 5, 4), (4, 5, 1, 0), (2, 6, 4, 0), (7, 3, 1, 5)])
_uv = me_cube_031.uv_layers.new(name='UVMap')
_uv.uv.foreach_set('vector', [0.375, 0.0, 0.625, 0.0, 0.625, 0.25, 0.375, 0.25, 0.375, 0.25, 0.625, 0.25, 0.625, 0.5, 0.375, 0.5, 0.375, 0.5, 0.625, 0.5, 0.625, 0.75, 0.375, 0.75, 0.375, 0.75, 0.625, 0.75, 0.625, 1.0, 0.375, 1.0, 0.125, 0.5, 0.375, 0.5, 0.375, 0.75, 0.125, 0.75, 0.625, 0.5, 0.875, 0.5, 0.875, 0.75, 0.625, 0.75])
me_cube_031.materials.append(mat_m_tarpred)
me_cube_031.update()
me_cube_032 = bpy.data.meshes.new('Cube.032')
me_cube_032.from_pydata([(-0.06, -0.06, -1.25), (-0.06, -0.06, 1.25), (-0.06, 0.06, -1.25), (-0.06, 0.06, 1.25), (0.06, -0.06, -1.25), (0.06, -0.06, 1.25), (0.06, 0.06, -1.25), (0.06, 0.06, 1.25)], [], [(0, 1, 3, 2), (2, 3, 7, 6), (6, 7, 5, 4), (4, 5, 1, 0), (2, 6, 4, 0), (7, 3, 1, 5)])
_uv = me_cube_032.uv_layers.new(name='UVMap')
_uv.uv.foreach_set('vector', [0.375, 0.0, 0.625, 0.0, 0.625, 0.25, 0.375, 0.25, 0.375, 0.25, 0.625, 0.25, 0.625, 0.5, 0.375, 0.5, 0.375, 0.5, 0.625, 0.5, 0.625, 0.75, 0.375, 0.75, 0.375, 0.75, 0.625, 0.75, 0.625, 1.0, 0.375, 1.0, 0.125, 0.5, 0.375, 0.5, 0.375, 0.75, 0.125, 0.75, 0.625, 0.5, 0.875, 0.5, 0.875, 0.75, 0.625, 0.75])
me_cube_032.materials.append(mat_m_rustedmetal)
me_cube_032.update()
me_cube_033 = bpy.data.meshes.new('Cube.033')
me_cube_033.from_pydata([(-0.06, -0.06, -1.25), (-0.06, -0.06, 1.25), (-0.06, 0.06, -1.25), (-0.06, 0.06, 1.25), (0.06, -0.06, -1.25), (0.06, -0.06, 1.25), (0.06, 0.06, -1.25), (0.06, 0.06, 1.25)], [], [(0, 1, 3, 2), (2, 3, 7, 6), (6, 7, 5, 4), (4, 5, 1, 0), (2, 6, 4, 0), (7, 3, 1, 5)])
_uv = me_cube_033.uv_layers.new(name='UVMap')
_uv.uv.foreach_set('vector', [0.375, 0.0, 0.625, 0.0, 0.625, 0.25, 0.375, 0.25, 0.375, 0.25, 0.625, 0.25, 0.625, 0.5, 0.375, 0.5, 0.375, 0.5, 0.625, 0.5, 0.625, 0.75, 0.375, 0.75, 0.375, 0.75, 0.625, 0.75, 0.625, 1.0, 0.375, 1.0, 0.125, 0.5, 0.375, 0.5, 0.375, 0.75, 0.125, 0.75, 0.625, 0.5, 0.875, 0.5, 0.875, 0.75, 0.625, 0.75])
me_cube_033.materials.append(mat_m_rustedmetal)
me_cube_033.update()
me_cube_034 = bpy.data.meshes.new('Cube.034')
me_cube_034.from_pydata([(-0.06, -0.06, -1.25), (-0.06, -0.06, 1.25), (-0.06, 0.06, -1.25), (-0.06, 0.06, 1.25), (0.06, -0.06, -1.25), (0.06, -0.06, 1.25), (0.06, 0.06, -1.25), (0.06, 0.06, 1.25)], [], [(0, 1, 3, 2), (2, 3, 7, 6), (6, 7, 5, 4), (4, 5, 1, 0), (2, 6, 4, 0), (7, 3, 1, 5)])
_uv = me_cube_034.uv_layers.new(name='UVMap')
_uv.uv.foreach_set('vector', [0.375, 0.0, 0.625, 0.0, 0.625, 0.25, 0.375, 0.25, 0.375, 0.25, 0.625, 0.25, 0.625, 0.5, 0.375, 0.5, 0.375, 0.5, 0.625, 0.5, 0.625, 0.75, 0.375, 0.75, 0.375, 0.75, 0.625, 0.75, 0.625, 1.0, 0.375, 1.0, 0.125, 0.5, 0.375, 0.5, 0.375, 0.75, 0.125, 0.75, 0.625, 0.5, 0.875, 0.5, 0.875, 0.75, 0.625, 0.75])
me_cube_034.materials.append(mat_m_rustedmetal)
me_cube_034.update()
me_cube_035 = bpy.data.meshes.new('Cube.035')
me_cube_035.from_pydata([(-3.0, -1.3, -1.35), (-3.0, -1.3, 1.35), (-3.0, 1.3, -1.35), (-3.0, 1.3, 1.35), (3.0, -1.3, -1.35), (3.0, -1.3, 1.35), (3.0, 1.3, -1.35), (3.0, 1.3, 1.35)], [], [(0, 1, 3, 2), (2, 3, 7, 6), (6, 7, 5, 4), (4, 5, 1, 0), (2, 6, 4, 0), (7, 3, 1, 5)])
_uv = me_cube_035.uv_layers.new(name='UVMap')
_uv.uv.foreach_set('vector', [0.375, 0.0, 0.625, 0.0, 0.625, 0.25, 0.375, 0.25, 0.375, 0.25, 0.625, 0.25, 0.625, 0.5, 0.375, 0.5, 0.375, 0.5, 0.625, 0.5, 0.625, 0.75, 0.375, 0.75, 0.375, 0.75, 0.625, 0.75, 0.625, 1.0, 0.375, 1.0, 0.125, 0.5, 0.375, 0.5, 0.375, 0.75, 0.125, 0.75, 0.625, 0.5, 0.875, 0.5, 0.875, 0.75, 0.625, 0.75])
me_cube_035.materials.append(mat_m_darksteel)
me_cube_035.update()
me_cube_036 = bpy.data.meshes.new('Cube.036')
me_cube_036.from_pydata([(-0.06, -0.06, -1.25), (-0.06, -0.06, 1.25), (-0.06, 0.06, -1.25), (-0.06, 0.06, 1.25), (0.06, -0.06, -1.25), (0.06, -0.06, 1.25), (0.06, 0.06, -1.25), (0.06, 0.06, 1.25)], [], [(0, 1, 3, 2), (2, 3, 7, 6), (6, 7, 5, 4), (4, 5, 1, 0), (2, 6, 4, 0), (7, 3, 1, 5)])
_uv = me_cube_036.uv_layers.new(name='UVMap')
_uv.uv.foreach_set('vector', [0.375, 0.0, 0.625, 0.0, 0.625, 0.25, 0.375, 0.25, 0.375, 0.25, 0.625, 0.25, 0.625, 0.5, 0.375, 0.5, 0.375, 0.5, 0.625, 0.5, 0.625, 0.75, 0.375, 0.75, 0.375, 0.75, 0.625, 0.75, 0.625, 1.0, 0.375, 1.0, 0.125, 0.5, 0.375, 0.5, 0.375, 0.75, 0.125, 0.75, 0.625, 0.5, 0.875, 0.5, 0.875, 0.75, 0.625, 0.75])
me_cube_036.materials.append(mat_m_rustedmetal)
me_cube_036.update()
me_cube_037 = bpy.data.meshes.new('Cube.037')
me_cube_037.from_pydata([(-0.06, -0.06, -1.25), (-0.06, -0.06, 1.25), (-0.06, 0.06, -1.25), (-0.06, 0.06, 1.25), (0.06, -0.06, -1.25), (0.06, -0.06, 1.25), (0.06, 0.06, -1.25), (0.06, 0.06, 1.25)], [], [(0, 1, 3, 2), (2, 3, 7, 6), (6, 7, 5, 4), (4, 5, 1, 0), (2, 6, 4, 0), (7, 3, 1, 5)])
_uv = me_cube_037.uv_layers.new(name='UVMap')
_uv.uv.foreach_set('vector', [0.375, 0.0, 0.625, 0.0, 0.625, 0.25, 0.375, 0.25, 0.375, 0.25, 0.625, 0.25, 0.625, 0.5, 0.375, 0.5, 0.375, 0.5, 0.625, 0.5, 0.625, 0.75, 0.375, 0.75, 0.375, 0.75, 0.625, 0.75, 0.625, 1.0, 0.375, 1.0, 0.125, 0.5, 0.375, 0.5, 0.375, 0.75, 0.125, 0.75, 0.625, 0.5, 0.875, 0.5, 0.875, 0.75, 0.625, 0.75])
me_cube_037.materials.append(mat_m_rustedmetal)
me_cube_037.update()
me_cube_038 = bpy.data.meshes.new('Cube.038')
me_cube_038.from_pydata([(-0.06, -0.06, -1.25), (-0.06, -0.06, 1.25), (-0.06, 0.06, -1.25), (-0.06, 0.06, 1.25), (0.06, -0.06, -1.25), (0.06, -0.06, 1.25), (0.06, 0.06, -1.25), (0.06, 0.06, 1.25)], [], [(0, 1, 3, 2), (2, 3, 7, 6), (6, 7, 5, 4), (4, 5, 1, 0), (2, 6, 4, 0), (7, 3, 1, 5)])
_uv = me_cube_038.uv_layers.new(name='UVMap')
_uv.uv.foreach_set('vector', [0.375, 0.0, 0.625, 0.0, 0.625, 0.25, 0.375, 0.25, 0.375, 0.25, 0.625, 0.25, 0.625, 0.5, 0.375, 0.5, 0.375, 0.5, 0.625, 0.5, 0.625, 0.75, 0.375, 0.75, 0.375, 0.75, 0.625, 0.75, 0.625, 1.0, 0.375, 1.0, 0.125, 0.5, 0.375, 0.5, 0.375, 0.75, 0.125, 0.75, 0.625, 0.5, 0.875, 0.5, 0.875, 0.75, 0.625, 0.75])
me_cube_038.materials.append(mat_m_rustedmetal)
me_cube_038.update()
me_cube_039 = bpy.data.meshes.new('Cube.039')
me_cube_039.from_pydata([(-2.5, -2.5, -5.3), (-2.5, -2.5, 5.3), (-2.5, 2.5, -5.3), (-2.5, 2.5, 5.3), (2.5, -2.5, -5.3), (2.5, -2.5, 5.3), (2.5, 2.5, -5.3), (2.5, 2.5, 5.3)], [], [(0, 1, 3, 2), (2, 3, 7, 6), (6, 7, 5, 4), (4, 5, 1, 0), (2, 6, 4, 0), (7, 3, 1, 5)])
_uv = me_cube_039.uv_layers.new(name='UVMap')
_uv.uv.foreach_set('vector', [0.375, 0.0, 0.625, 0.0, 0.625, 0.25, 0.375, 0.25, 0.375, 0.25, 0.625, 0.25, 0.625, 0.5, 0.375, 0.5, 0.375, 0.5, 0.625, 0.5, 0.625, 0.75, 0.375, 0.75, 0.375, 0.75, 0.625, 0.75, 0.625, 1.0, 0.375, 1.0, 0.125, 0.5, 0.375, 0.5, 0.375, 0.75, 0.125, 0.75, 0.625, 0.5, 0.875, 0.5, 0.875, 0.75, 0.625, 0.75])
me_cube_039.materials.append(mat_m_workconcrete)
me_cube_039.update()
me_cube_040 = bpy.data.meshes.new('Cube.040')
me_cube_040.from_pydata([(-3.0, -3.0, -1.6), (-3.0, -3.0, 1.6), (-3.0, 3.0, -1.6), (-3.0, 3.0, 1.6), (3.0, -3.0, -1.6), (3.0, -3.0, 1.6), (3.0, 3.0, -1.6), (3.0, 3.0, 1.6)], [], [(0, 1, 3, 2), (2, 3, 7, 6), (6, 7, 5, 4), (4, 5, 1, 0), (2, 6, 4, 0), (7, 3, 1, 5)])
_uv = me_cube_040.uv_layers.new(name='UVMap')
_uv.uv.foreach_set('vector', [0.375, 0.0, 0.625, 0.0, 0.625, 0.25, 0.375, 0.25, 0.375, 0.25, 0.625, 0.25, 0.625, 0.5, 0.375, 0.5, 0.375, 0.5, 0.625, 0.5, 0.625, 0.75, 0.375, 0.75, 0.375, 0.75, 0.625, 0.75, 0.625, 1.0, 0.375, 1.0, 0.125, 0.5, 0.375, 0.5, 0.375, 0.75, 0.125, 0.75, 0.625, 0.5, 0.875, 0.5, 0.875, 0.75, 0.625, 0.75])
me_cube_040.materials.append(mat_m_darksteel)
me_cube_040.update()
me_cube_041 = bpy.data.meshes.new('Cube.041')
me_cube_041.from_pydata([(-0.09, -1.9, -0.85), (-0.09, -1.9, 0.85), (-0.09, 1.9, -0.85), (-0.09, 1.9, 0.85), (0.09, -1.9, -0.85), (0.09, -1.9, 0.85), (0.09, 1.9, -0.85), (0.09, 1.9, 0.85)], [], [(0, 1, 3, 2), (2, 3, 7, 6), (6, 7, 5, 4), (4, 5, 1, 0), (2, 6, 4, 0), (7, 3, 1, 5)])
_uv = me_cube_041.uv_layers.new(name='UVMap')
_uv.uv.foreach_set('vector', [0.375, 0.0, 0.625, 0.0, 0.625, 0.25, 0.375, 0.25, 0.375, 0.25, 0.625, 0.25, 0.625, 0.5, 0.375, 0.5, 0.375, 0.5, 0.625, 0.5, 0.625, 0.75, 0.375, 0.75, 0.375, 0.75, 0.625, 0.75, 0.625, 1.0, 0.375, 1.0, 0.125, 0.5, 0.375, 0.5, 0.375, 0.75, 0.125, 0.75, 0.625, 0.5, 0.875, 0.5, 0.875, 0.75, 0.625, 0.75])
me_cube_041.materials.append(mat_n_windowcool)
me_cube_041.update()
me_cube_042 = bpy.data.meshes.new('Cube.042')
me_cube_042.from_pydata([(-0.175, -0.4, -0.75), (-0.175, -0.4, 0.75), (-0.175, 0.4, -0.75), (-0.175, 0.4, 0.75), (0.175, -0.4, -0.75), (0.175, -0.4, 0.75), (0.175, 0.4, -0.75), (0.175, 0.4, 0.75)], [], [(0, 1, 3, 2), (2, 3, 7, 6), (6, 7, 5, 4), (4, 5, 1, 0), (2, 6, 4, 0), (7, 3, 1, 5)])
_uv = me_cube_042.uv_layers.new(name='UVMap')
_uv.uv.foreach_set('vector', [0.375, 0.0, 0.625, 0.0, 0.625, 0.25, 0.375, 0.25, 0.375, 0.25, 0.625, 0.25, 0.625, 0.5, 0.375, 0.5, 0.375, 0.5, 0.625, 0.5, 0.625, 0.75, 0.375, 0.75, 0.375, 0.75, 0.625, 0.75, 0.625, 1.0, 0.375, 1.0, 0.125, 0.5, 0.375, 0.5, 0.375, 0.75, 0.125, 0.75, 0.625, 0.5, 0.875, 0.5, 0.875, 0.75, 0.625, 0.75])
me_cube_042.materials.append(mat_n_green)
me_cube_042.update()
me_cube_043 = bpy.data.meshes.new('Cube.043')
me_cube_043.from_pydata([(-0.07, -0.07, -4.4), (-0.07, -0.07, 4.4), (-0.07, 0.07, -4.4), (-0.07, 0.07, 4.4), (0.07, -0.07, -4.4), (0.07, -0.07, 4.4), (0.07, 0.07, -4.4), (0.07, 0.07, 4.4)], [], [(0, 1, 3, 2), (2, 3, 7, 6), (6, 7, 5, 4), (4, 5, 1, 0), (2, 6, 4, 0), (7, 3, 1, 5)])
_uv = me_cube_043.uv_layers.new(name='UVMap')
_uv.uv.foreach_set('vector', [0.375, 0.0, 0.625, 0.0, 0.625, 0.25, 0.375, 0.25, 0.375, 0.25, 0.625, 0.25, 0.625, 0.5, 0.375, 0.5, 0.375, 0.5, 0.625, 0.5, 0.625, 0.75, 0.375, 0.75, 0.375, 0.75, 0.625, 0.75, 0.625, 1.0, 0.375, 1.0, 0.125, 0.5, 0.375, 0.5, 0.375, 0.75, 0.125, 0.75, 0.625, 0.5, 0.875, 0.5, 0.875, 0.75, 0.625, 0.75])
me_cube_043.materials.append(mat_m_darksteel)
me_cube_043.update()
me_cube_044 = bpy.data.meshes.new('Cube.044')
me_cube_044.from_pydata([(-0.07, -0.07, -4.4), (-0.07, -0.07, 4.4), (-0.07, 0.07, -4.4), (-0.07, 0.07, 4.4), (0.07, -0.07, -4.4), (0.07, -0.07, 4.4), (0.07, 0.07, -4.4), (0.07, 0.07, 4.4)], [], [(0, 1, 3, 2), (2, 3, 7, 6), (6, 7, 5, 4), (4, 5, 1, 0), (2, 6, 4, 0), (7, 3, 1, 5)])
_uv = me_cube_044.uv_layers.new(name='UVMap')
_uv.uv.foreach_set('vector', [0.375, 0.0, 0.625, 0.0, 0.625, 0.25, 0.375, 0.25, 0.375, 0.25, 0.625, 0.25, 0.625, 0.5, 0.375, 0.5, 0.375, 0.5, 0.625, 0.5, 0.625, 0.75, 0.375, 0.75, 0.375, 0.75, 0.625, 0.75, 0.625, 1.0, 0.375, 1.0, 0.125, 0.5, 0.375, 0.5, 0.375, 0.75, 0.125, 0.75, 0.625, 0.5, 0.875, 0.5, 0.875, 0.75, 0.625, 0.75])
me_cube_044.materials.append(mat_m_darksteel)
me_cube_044.update()
me_cube_045 = bpy.data.meshes.new('Cube.045')
me_cube_045.from_pydata([(-0.625, -0.08, -0.055), (-0.625, -0.08, 0.055), (-0.625, 0.08, -0.055), (-0.625, 0.08, 0.055), (0.625, -0.08, -0.055), (0.625, -0.08, 0.055), (0.625, 0.08, -0.055), (0.625, 0.08, 0.055)], [], [(0, 1, 3, 2), (2, 3, 7, 6), (6, 7, 5, 4), (4, 5, 1, 0), (2, 6, 4, 0), (7, 3, 1, 5)])
_uv = me_cube_045.uv_layers.new(name='UVMap')
_uv.uv.foreach_set('vector', [0.375, 0.0, 0.625, 0.0, 0.625, 0.25, 0.375, 0.25, 0.375, 0.25, 0.625, 0.25, 0.625, 0.5, 0.375, 0.5, 0.375, 0.5, 0.625, 0.5, 0.625, 0.75, 0.375, 0.75, 0.375, 0.75, 0.625, 0.75, 0.625, 1.0, 0.375, 1.0, 0.125, 0.5, 0.375, 0.5, 0.375, 0.75, 0.125, 0.75, 0.625, 0.5, 0.875, 0.5, 0.875, 0.75, 0.625, 0.75])
me_cube_045.materials.append(mat_m_rustedmetal)
me_cube_045.update()
me_cube_046 = bpy.data.meshes.new('Cube.046')
me_cube_046.from_pydata([(-0.625, -0.08, -0.055), (-0.625, -0.08, 0.055), (-0.625, 0.08, -0.055), (-0.625, 0.08, 0.055), (0.625, -0.08, -0.055), (0.625, -0.08, 0.055), (0.625, 0.08, -0.055), (0.625, 0.08, 0.055)], [], [(0, 1, 3, 2), (2, 3, 7, 6), (6, 7, 5, 4), (4, 5, 1, 0), (2, 6, 4, 0), (7, 3, 1, 5)])
_uv = me_cube_046.uv_layers.new(name='UVMap')
_uv.uv.foreach_set('vector', [0.375, 0.0, 0.625, 0.0, 0.625, 0.25, 0.375, 0.25, 0.375, 0.25, 0.625, 0.25, 0.625, 0.5, 0.375, 0.5, 0.375, 0.5, 0.625, 0.5, 0.625, 0.75, 0.375, 0.75, 0.375, 0.75, 0.625, 0.75, 0.625, 1.0, 0.375, 1.0, 0.125, 0.5, 0.375, 0.5, 0.375, 0.75, 0.125, 0.75, 0.625, 0.5, 0.875, 0.5, 0.875, 0.75, 0.625, 0.75])
me_cube_046.materials.append(mat_m_rustedmetal)
me_cube_046.update()
me_cube_047 = bpy.data.meshes.new('Cube.047')
me_cube_047.from_pydata([(-0.625, -0.08, -0.055), (-0.625, -0.08, 0.055), (-0.625, 0.08, -0.055), (-0.625, 0.08, 0.055), (0.625, -0.08, -0.055), (0.625, -0.08, 0.055), (0.625, 0.08, -0.055), (0.625, 0.08, 0.055)], [], [(0, 1, 3, 2), (2, 3, 7, 6), (6, 7, 5, 4), (4, 5, 1, 0), (2, 6, 4, 0), (7, 3, 1, 5)])
_uv = me_cube_047.uv_layers.new(name='UVMap')
_uv.uv.foreach_set('vector', [0.375, 0.0, 0.625, 0.0, 0.625, 0.25, 0.375, 0.25, 0.375, 0.25, 0.625, 0.25, 0.625, 0.5, 0.375, 0.5, 0.375, 0.5, 0.625, 0.5, 0.625, 0.75, 0.375, 0.75, 0.375, 0.75, 0.625, 0.75, 0.625, 1.0, 0.375, 1.0, 0.125, 0.5, 0.375, 0.5, 0.375, 0.75, 0.125, 0.75, 0.625, 0.5, 0.875, 0.5, 0.875, 0.75, 0.625, 0.75])
me_cube_047.materials.append(mat_m_rustedmetal)
me_cube_047.update()
me_cube_048 = bpy.data.meshes.new('Cube.048')
me_cube_048.from_pydata([(-0.625, -0.08, -0.055), (-0.625, -0.08, 0.055), (-0.625, 0.08, -0.055), (-0.625, 0.08, 0.055), (0.625, -0.08, -0.055), (0.625, -0.08, 0.055), (0.625, 0.08, -0.055), (0.625, 0.08, 0.055)], [], [(0, 1, 3, 2), (2, 3, 7, 6), (6, 7, 5, 4), (4, 5, 1, 0), (2, 6, 4, 0), (7, 3, 1, 5)])
_uv = me_cube_048.uv_layers.new(name='UVMap')
_uv.uv.foreach_set('vector', [0.375, 0.0, 0.625, 0.0, 0.625, 0.25, 0.375, 0.25, 0.375, 0.25, 0.625, 0.25, 0.625, 0.5, 0.375, 0.5, 0.375, 0.5, 0.625, 0.5, 0.625, 0.75, 0.375, 0.75, 0.375, 0.75, 0.625, 0.75, 0.625, 1.0, 0.375, 1.0, 0.125, 0.5, 0.375, 0.5, 0.375, 0.75, 0.125, 0.75, 0.625, 0.5, 0.875, 0.5, 0.875, 0.75, 0.625, 0.75])
me_cube_048.materials.append(mat_m_rustedmetal)
me_cube_048.update()
me_cube_049 = bpy.data.meshes.new('Cube.049')
me_cube_049.from_pydata([(-0.625, -0.08, -0.055), (-0.625, -0.08, 0.055), (-0.625, 0.08, -0.055), (-0.625, 0.08, 0.055), (0.625, -0.08, -0.055), (0.625, -0.08, 0.055), (0.625, 0.08, -0.055), (0.625, 0.08, 0.055)], [], [(0, 1, 3, 2), (2, 3, 7, 6), (6, 7, 5, 4), (4, 5, 1, 0), (2, 6, 4, 0), (7, 3, 1, 5)])
_uv = me_cube_049.uv_layers.new(name='UVMap')
_uv.uv.foreach_set('vector', [0.375, 0.0, 0.625, 0.0, 0.625, 0.25, 0.375, 0.25, 0.375, 0.25, 0.625, 0.25, 0.625, 0.5, 0.375, 0.5, 0.375, 0.5, 0.625, 0.5, 0.625, 0.75, 0.375, 0.75, 0.375, 0.75, 0.625, 0.75, 0.625, 1.0, 0.375, 1.0, 0.125, 0.5, 0.375, 0.5, 0.375, 0.75, 0.125, 0.75, 0.625, 0.5, 0.875, 0.5, 0.875, 0.75, 0.625, 0.75])
me_cube_049.materials.append(mat_m_rustedmetal)
me_cube_049.update()
me_cube_050 = bpy.data.meshes.new('Cube.050')
me_cube_050.from_pydata([(-0.625, -0.08, -0.055), (-0.625, -0.08, 0.055), (-0.625, 0.08, -0.055), (-0.625, 0.08, 0.055), (0.625, -0.08, -0.055), (0.625, -0.08, 0.055), (0.625, 0.08, -0.055), (0.625, 0.08, 0.055)], [], [(0, 1, 3, 2), (2, 3, 7, 6), (6, 7, 5, 4), (4, 5, 1, 0), (2, 6, 4, 0), (7, 3, 1, 5)])
_uv = me_cube_050.uv_layers.new(name='UVMap')
_uv.uv.foreach_set('vector', [0.375, 0.0, 0.625, 0.0, 0.625, 0.25, 0.375, 0.25, 0.375, 0.25, 0.625, 0.25, 0.625, 0.5, 0.375, 0.5, 0.375, 0.5, 0.625, 0.5, 0.625, 0.75, 0.375, 0.75, 0.375, 0.75, 0.625, 0.75, 0.625, 1.0, 0.375, 1.0, 0.125, 0.5, 0.375, 0.5, 0.375, 0.75, 0.125, 0.75, 0.625, 0.5, 0.875, 0.5, 0.875, 0.75, 0.625, 0.75])
me_cube_050.materials.append(mat_m_rustedmetal)
me_cube_050.update()
me_cube_051 = bpy.data.meshes.new('Cube.051')
me_cube_051.from_pydata([(-0.625, -0.08, -0.055), (-0.625, -0.08, 0.055), (-0.625, 0.08, -0.055), (-0.625, 0.08, 0.055), (0.625, -0.08, -0.055), (0.625, -0.08, 0.055), (0.625, 0.08, -0.055), (0.625, 0.08, 0.055)], [], [(0, 1, 3, 2), (2, 3, 7, 6), (6, 7, 5, 4), (4, 5, 1, 0), (2, 6, 4, 0), (7, 3, 1, 5)])
_uv = me_cube_051.uv_layers.new(name='UVMap')
_uv.uv.foreach_set('vector', [0.375, 0.0, 0.625, 0.0, 0.625, 0.25, 0.375, 0.25, 0.375, 0.25, 0.625, 0.25, 0.625, 0.5, 0.375, 0.5, 0.375, 0.5, 0.625, 0.5, 0.625, 0.75, 0.375, 0.75, 0.375, 0.75, 0.625, 0.75, 0.625, 1.0, 0.375, 1.0, 0.125, 0.5, 0.375, 0.5, 0.375, 0.75, 0.125, 0.75, 0.625, 0.5, 0.875, 0.5, 0.875, 0.75, 0.625, 0.75])
me_cube_051.materials.append(mat_m_rustedmetal)
me_cube_051.update()
me_cube_052 = bpy.data.meshes.new('Cube.052')
me_cube_052.from_pydata([(-0.625, -0.08, -0.055), (-0.625, -0.08, 0.055), (-0.625, 0.08, -0.055), (-0.625, 0.08, 0.055), (0.625, -0.08, -0.055), (0.625, -0.08, 0.055), (0.625, 0.08, -0.055), (0.625, 0.08, 0.055)], [], [(0, 1, 3, 2), (2, 3, 7, 6), (6, 7, 5, 4), (4, 5, 1, 0), (2, 6, 4, 0), (7, 3, 1, 5)])
_uv = me_cube_052.uv_layers.new(name='UVMap')
_uv.uv.foreach_set('vector', [0.375, 0.0, 0.625, 0.0, 0.625, 0.25, 0.375, 0.25, 0.375, 0.25, 0.625, 0.25, 0.625, 0.5, 0.375, 0.5, 0.375, 0.5, 0.625, 0.5, 0.625, 0.75, 0.375, 0.75, 0.375, 0.75, 0.625, 0.75, 0.625, 1.0, 0.375, 1.0, 0.125, 0.5, 0.375, 0.5, 0.375, 0.75, 0.125, 0.75, 0.625, 0.5, 0.875, 0.5, 0.875, 0.75, 0.625, 0.75])
me_cube_052.materials.append(mat_m_rustedmetal)
me_cube_052.update()
me_cube_053 = bpy.data.meshes.new('Cube.053')
me_cube_053.from_pydata([(-0.625, -0.08, -0.055), (-0.625, -0.08, 0.055), (-0.625, 0.08, -0.055), (-0.625, 0.08, 0.055), (0.625, -0.08, -0.055), (0.625, -0.08, 0.055), (0.625, 0.08, -0.055), (0.625, 0.08, 0.055)], [], [(0, 1, 3, 2), (2, 3, 7, 6), (6, 7, 5, 4), (4, 5, 1, 0), (2, 6, 4, 0), (7, 3, 1, 5)])
_uv = me_cube_053.uv_layers.new(name='UVMap')
_uv.uv.foreach_set('vector', [0.375, 0.0, 0.625, 0.0, 0.625, 0.25, 0.375, 0.25, 0.375, 0.25, 0.625, 0.25, 0.625, 0.5, 0.375, 0.5, 0.375, 0.5, 0.625, 0.5, 0.625, 0.75, 0.375, 0.75, 0.375, 0.75, 0.625, 0.75, 0.625, 1.0, 0.375, 1.0, 0.125, 0.5, 0.375, 0.5, 0.375, 0.75, 0.125, 0.75, 0.625, 0.5, 0.875, 0.5, 0.875, 0.75, 0.625, 0.75])
me_cube_053.materials.append(mat_m_rustedmetal)
me_cube_053.update()
me_cube_054 = bpy.data.meshes.new('Cube.054')
me_cube_054.from_pydata([(-0.625, -0.08, -0.055), (-0.625, -0.08, 0.055), (-0.625, 0.08, -0.055), (-0.625, 0.08, 0.055), (0.625, -0.08, -0.055), (0.625, -0.08, 0.055), (0.625, 0.08, -0.055), (0.625, 0.08, 0.055)], [], [(0, 1, 3, 2), (2, 3, 7, 6), (6, 7, 5, 4), (4, 5, 1, 0), (2, 6, 4, 0), (7, 3, 1, 5)])
_uv = me_cube_054.uv_layers.new(name='UVMap')
_uv.uv.foreach_set('vector', [0.375, 0.0, 0.625, 0.0, 0.625, 0.25, 0.375, 0.25, 0.375, 0.25, 0.625, 0.25, 0.625, 0.5, 0.375, 0.5, 0.375, 0.5, 0.625, 0.5, 0.625, 0.75, 0.375, 0.75, 0.375, 0.75, 0.625, 0.75, 0.625, 1.0, 0.375, 1.0, 0.125, 0.5, 0.375, 0.5, 0.375, 0.75, 0.125, 0.75, 0.625, 0.5, 0.875, 0.5, 0.875, 0.75, 0.625, 0.75])
me_cube_054.materials.append(mat_m_rustedmetal)
me_cube_054.update()
me_cube_055 = bpy.data.meshes.new('Cube.055')
me_cube_055.from_pydata([(-0.625, -0.08, -0.055), (-0.625, -0.08, 0.055), (-0.625, 0.08, -0.055), (-0.625, 0.08, 0.055), (0.625, -0.08, -0.055), (0.625, -0.08, 0.055), (0.625, 0.08, -0.055), (0.625, 0.08, 0.055)], [], [(0, 1, 3, 2), (2, 3, 7, 6), (6, 7, 5, 4), (4, 5, 1, 0), (2, 6, 4, 0), (7, 3, 1, 5)])
_uv = me_cube_055.uv_layers.new(name='UVMap')
_uv.uv.foreach_set('vector', [0.375, 0.0, 0.625, 0.0, 0.625, 0.25, 0.375, 0.25, 0.375, 0.25, 0.625, 0.25, 0.625, 0.5, 0.375, 0.5, 0.375, 0.5, 0.625, 0.5, 0.625, 0.75, 0.375, 0.75, 0.375, 0.75, 0.625, 0.75, 0.625, 1.0, 0.375, 1.0, 0.125, 0.5, 0.375, 0.5, 0.375, 0.75, 0.125, 0.75, 0.625, 0.5, 0.875, 0.5, 0.875, 0.75, 0.625, 0.75])
me_cube_055.materials.append(mat_m_rustedmetal)
me_cube_055.update()
me_cube_056 = bpy.data.meshes.new('Cube.056')
me_cube_056.from_pydata([(-0.625, -0.08, -0.055), (-0.625, -0.08, 0.055), (-0.625, 0.08, -0.055), (-0.625, 0.08, 0.055), (0.625, -0.08, -0.055), (0.625, -0.08, 0.055), (0.625, 0.08, -0.055), (0.625, 0.08, 0.055)], [], [(0, 1, 3, 2), (2, 3, 7, 6), (6, 7, 5, 4), (4, 5, 1, 0), (2, 6, 4, 0), (7, 3, 1, 5)])
_uv = me_cube_056.uv_layers.new(name='UVMap')
_uv.uv.foreach_set('vector', [0.375, 0.0, 0.625, 0.0, 0.625, 0.25, 0.375, 0.25, 0.375, 0.25, 0.625, 0.25, 0.625, 0.5, 0.375, 0.5, 0.375, 0.5, 0.625, 0.5, 0.625, 0.75, 0.375, 0.75, 0.375, 0.75, 0.625, 0.75, 0.625, 1.0, 0.375, 1.0, 0.125, 0.5, 0.375, 0.5, 0.375, 0.75, 0.125, 0.75, 0.625, 0.5, 0.875, 0.5, 0.875, 0.75, 0.625, 0.75])
me_cube_056.materials.append(mat_m_rustedmetal)
me_cube_056.update()
me_cube_057 = bpy.data.meshes.new('Cube.057')
me_cube_057.from_pydata([(-0.625, -0.08, -0.055), (-0.625, -0.08, 0.055), (-0.625, 0.08, -0.055), (-0.625, 0.08, 0.055), (0.625, -0.08, -0.055), (0.625, -0.08, 0.055), (0.625, 0.08, -0.055), (0.625, 0.08, 0.055)], [], [(0, 1, 3, 2), (2, 3, 7, 6), (6, 7, 5, 4), (4, 5, 1, 0), (2, 6, 4, 0), (7, 3, 1, 5)])
_uv = me_cube_057.uv_layers.new(name='UVMap')
_uv.uv.foreach_set('vector', [0.375, 0.0, 0.625, 0.0, 0.625, 0.25, 0.375, 0.25, 0.375, 0.25, 0.625, 0.25, 0.625, 0.5, 0.375, 0.5, 0.375, 0.5, 0.625, 0.5, 0.625, 0.75, 0.375, 0.75, 0.375, 0.75, 0.625, 0.75, 0.625, 1.0, 0.375, 1.0, 0.125, 0.5, 0.375, 0.5, 0.375, 0.75, 0.125, 0.75, 0.625, 0.5, 0.875, 0.5, 0.875, 0.75, 0.625, 0.75])
me_cube_057.materials.append(mat_m_rustedmetal)
me_cube_057.update()
me_cube_058 = bpy.data.meshes.new('Cube.058')
me_cube_058.from_pydata([(-0.625, -0.08, -0.055), (-0.625, -0.08, 0.055), (-0.625, 0.08, -0.055), (-0.625, 0.08, 0.055), (0.625, -0.08, -0.055), (0.625, -0.08, 0.055), (0.625, 0.08, -0.055), (0.625, 0.08, 0.055)], [], [(0, 1, 3, 2), (2, 3, 7, 6), (6, 7, 5, 4), (4, 5, 1, 0), (2, 6, 4, 0), (7, 3, 1, 5)])
_uv = me_cube_058.uv_layers.new(name='UVMap')
_uv.uv.foreach_set('vector', [0.375, 0.0, 0.625, 0.0, 0.625, 0.25, 0.375, 0.25, 0.375, 0.25, 0.625, 0.25, 0.625, 0.5, 0.375, 0.5, 0.375, 0.5, 0.625, 0.5, 0.625, 0.75, 0.375, 0.75, 0.375, 0.75, 0.625, 0.75, 0.625, 1.0, 0.375, 1.0, 0.125, 0.5, 0.375, 0.5, 0.375, 0.75, 0.125, 0.75, 0.625, 0.5, 0.875, 0.5, 0.875, 0.75, 0.625, 0.75])
me_cube_058.materials.append(mat_m_rustedmetal)
me_cube_058.update()
me_cube_059 = bpy.data.meshes.new('Cube.059')
me_cube_059.from_pydata([(-0.625, -0.08, -0.055), (-0.625, -0.08, 0.055), (-0.625, 0.08, -0.055), (-0.625, 0.08, 0.055), (0.625, -0.08, -0.055), (0.625, -0.08, 0.055), (0.625, 0.08, -0.055), (0.625, 0.08, 0.055)], [], [(0, 1, 3, 2), (2, 3, 7, 6), (6, 7, 5, 4), (4, 5, 1, 0), (2, 6, 4, 0), (7, 3, 1, 5)])
_uv = me_cube_059.uv_layers.new(name='UVMap')
_uv.uv.foreach_set('vector', [0.375, 0.0, 0.625, 0.0, 0.625, 0.25, 0.375, 0.25, 0.375, 0.25, 0.625, 0.25, 0.625, 0.5, 0.375, 0.5, 0.375, 0.5, 0.625, 0.5, 0.625, 0.75, 0.375, 0.75, 0.375, 0.75, 0.625, 0.75, 0.625, 1.0, 0.375, 1.0, 0.125, 0.5, 0.375, 0.5, 0.375, 0.75, 0.125, 0.75, 0.625, 0.5, 0.875, 0.5, 0.875, 0.75, 0.625, 0.75])
me_cube_059.materials.append(mat_m_rustedmetal)
me_cube_059.update()
me_cube_060 = bpy.data.meshes.new('Cube.060')
me_cube_060.from_pydata([(-0.625, -0.08, -0.055), (-0.625, -0.08, 0.055), (-0.625, 0.08, -0.055), (-0.625, 0.08, 0.055), (0.625, -0.08, -0.055), (0.625, -0.08, 0.055), (0.625, 0.08, -0.055), (0.625, 0.08, 0.055)], [], [(0, 1, 3, 2), (2, 3, 7, 6), (6, 7, 5, 4), (4, 5, 1, 0), (2, 6, 4, 0), (7, 3, 1, 5)])
_uv = me_cube_060.uv_layers.new(name='UVMap')
_uv.uv.foreach_set('vector', [0.375, 0.0, 0.625, 0.0, 0.625, 0.25, 0.375, 0.25, 0.375, 0.25, 0.625, 0.25, 0.625, 0.5, 0.375, 0.5, 0.375, 0.5, 0.625, 0.5, 0.625, 0.75, 0.375, 0.75, 0.375, 0.75, 0.625, 0.75, 0.625, 1.0, 0.375, 1.0, 0.125, 0.5, 0.375, 0.5, 0.375, 0.75, 0.125, 0.75, 0.625, 0.5, 0.875, 0.5, 0.875, 0.75, 0.625, 0.75])
me_cube_060.materials.append(mat_m_rustedmetal)
me_cube_060.update()
me_cube_061 = bpy.data.meshes.new('Cube.061')
me_cube_061.from_pydata([(-0.625, -0.08, -0.055), (-0.625, -0.08, 0.055), (-0.625, 0.08, -0.055), (-0.625, 0.08, 0.055), (0.625, -0.08, -0.055), (0.625, -0.08, 0.055), (0.625, 0.08, -0.055), (0.625, 0.08, 0.055)], [], [(0, 1, 3, 2), (2, 3, 7, 6), (6, 7, 5, 4), (4, 5, 1, 0), (2, 6, 4, 0), (7, 3, 1, 5)])
_uv = me_cube_061.uv_layers.new(name='UVMap')
_uv.uv.foreach_set('vector', [0.375, 0.0, 0.625, 0.0, 0.625, 0.25, 0.375, 0.25, 0.375, 0.25, 0.625, 0.25, 0.625, 0.5, 0.375, 0.5, 0.375, 0.5, 0.625, 0.5, 0.625, 0.75, 0.375, 0.75, 0.375, 0.75, 0.625, 0.75, 0.625, 1.0, 0.375, 1.0, 0.125, 0.5, 0.375, 0.5, 0.375, 0.75, 0.125, 0.75, 0.625, 0.5, 0.875, 0.5, 0.875, 0.75, 0.625, 0.75])
me_cube_061.materials.append(mat_m_rustedmetal)
me_cube_061.update()
me_cube_062 = bpy.data.meshes.new('Cube.062')
me_cube_062.from_pydata([(-0.625, -0.08, -0.055), (-0.625, -0.08, 0.055), (-0.625, 0.08, -0.055), (-0.625, 0.08, 0.055), (0.625, -0.08, -0.055), (0.625, -0.08, 0.055), (0.625, 0.08, -0.055), (0.625, 0.08, 0.055)], [], [(0, 1, 3, 2), (2, 3, 7, 6), (6, 7, 5, 4), (4, 5, 1, 0), (2, 6, 4, 0), (7, 3, 1, 5)])
_uv = me_cube_062.uv_layers.new(name='UVMap')
_uv.uv.foreach_set('vector', [0.375, 0.0, 0.625, 0.0, 0.625, 0.25, 0.375, 0.25, 0.375, 0.25, 0.625, 0.25, 0.625, 0.5, 0.375, 0.5, 0.375, 0.5, 0.625, 0.5, 0.625, 0.75, 0.375, 0.75, 0.375, 0.75, 0.625, 0.75, 0.625, 1.0, 0.375, 1.0, 0.125, 0.5, 0.375, 0.5, 0.375, 0.75, 0.125, 0.75, 0.625, 0.5, 0.875, 0.5, 0.875, 0.75, 0.625, 0.75])
me_cube_062.materials.append(mat_m_rustedmetal)
me_cube_062.update()
me_cube_063 = bpy.data.meshes.new('Cube.063')
me_cube_063.from_pydata([(-0.625, -0.08, -0.055), (-0.625, -0.08, 0.055), (-0.625, 0.08, -0.055), (-0.625, 0.08, 0.055), (0.625, -0.08, -0.055), (0.625, -0.08, 0.055), (0.625, 0.08, -0.055), (0.625, 0.08, 0.055)], [], [(0, 1, 3, 2), (2, 3, 7, 6), (6, 7, 5, 4), (4, 5, 1, 0), (2, 6, 4, 0), (7, 3, 1, 5)])
_uv = me_cube_063.uv_layers.new(name='UVMap')
_uv.uv.foreach_set('vector', [0.375, 0.0, 0.625, 0.0, 0.625, 0.25, 0.375, 0.25, 0.375, 0.25, 0.625, 0.25, 0.625, 0.5, 0.375, 0.5, 0.375, 0.5, 0.625, 0.5, 0.625, 0.75, 0.375, 0.75, 0.375, 0.75, 0.625, 0.75, 0.625, 1.0, 0.375, 1.0, 0.125, 0.5, 0.375, 0.5, 0.375, 0.75, 0.125, 0.75, 0.625, 0.5, 0.875, 0.5, 0.875, 0.75, 0.625, 0.75])
me_cube_063.materials.append(mat_m_rustedmetal)
me_cube_063.update()
me_cube_064 = bpy.data.meshes.new('Cube.064')
me_cube_064.from_pydata([(-0.625, -0.08, -0.055), (-0.625, -0.08, 0.055), (-0.625, 0.08, -0.055), (-0.625, 0.08, 0.055), (0.625, -0.08, -0.055), (0.625, -0.08, 0.055), (0.625, 0.08, -0.055), (0.625, 0.08, 0.055)], [], [(0, 1, 3, 2), (2, 3, 7, 6), (6, 7, 5, 4), (4, 5, 1, 0), (2, 6, 4, 0), (7, 3, 1, 5)])
_uv = me_cube_064.uv_layers.new(name='UVMap')
_uv.uv.foreach_set('vector', [0.375, 0.0, 0.625, 0.0, 0.625, 0.25, 0.375, 0.25, 0.375, 0.25, 0.625, 0.25, 0.625, 0.5, 0.375, 0.5, 0.375, 0.5, 0.625, 0.5, 0.625, 0.75, 0.375, 0.75, 0.375, 0.75, 0.625, 0.75, 0.625, 1.0, 0.375, 1.0, 0.125, 0.5, 0.375, 0.5, 0.375, 0.75, 0.125, 0.75, 0.625, 0.5, 0.875, 0.5, 0.875, 0.75, 0.625, 0.75])
me_cube_064.materials.append(mat_m_rustedmetal)
me_cube_064.update()
me_cube_065 = bpy.data.meshes.new('Cube.065')
me_cube_065.from_pydata([(-0.625, -0.08, -0.055), (-0.625, -0.08, 0.055), (-0.625, 0.08, -0.055), (-0.625, 0.08, 0.055), (0.625, -0.08, -0.055), (0.625, -0.08, 0.055), (0.625, 0.08, -0.055), (0.625, 0.08, 0.055)], [], [(0, 1, 3, 2), (2, 3, 7, 6), (6, 7, 5, 4), (4, 5, 1, 0), (2, 6, 4, 0), (7, 3, 1, 5)])
_uv = me_cube_065.uv_layers.new(name='UVMap')
_uv.uv.foreach_set('vector', [0.375, 0.0, 0.625, 0.0, 0.625, 0.25, 0.375, 0.25, 0.375, 0.25, 0.625, 0.25, 0.625, 0.5, 0.375, 0.5, 0.375, 0.5, 0.625, 0.5, 0.625, 0.75, 0.375, 0.75, 0.375, 0.75, 0.625, 0.75, 0.625, 1.0, 0.375, 1.0, 0.125, 0.5, 0.375, 0.5, 0.375, 0.75, 0.125, 0.75, 0.625, 0.5, 0.875, 0.5, 0.875, 0.75, 0.625, 0.75])
me_cube_065.materials.append(mat_m_rustedmetal)
me_cube_065.update()
me_cube_066 = bpy.data.meshes.new('Cube.066')
me_cube_066.from_pydata([(-0.625, -0.08, -0.055), (-0.625, -0.08, 0.055), (-0.625, 0.08, -0.055), (-0.625, 0.08, 0.055), (0.625, -0.08, -0.055), (0.625, -0.08, 0.055), (0.625, 0.08, -0.055), (0.625, 0.08, 0.055)], [], [(0, 1, 3, 2), (2, 3, 7, 6), (6, 7, 5, 4), (4, 5, 1, 0), (2, 6, 4, 0), (7, 3, 1, 5)])
_uv = me_cube_066.uv_layers.new(name='UVMap')
_uv.uv.foreach_set('vector', [0.375, 0.0, 0.625, 0.0, 0.625, 0.25, 0.375, 0.25, 0.375, 0.25, 0.625, 0.25, 0.625, 0.5, 0.375, 0.5, 0.375, 0.5, 0.625, 0.5, 0.625, 0.75, 0.375, 0.75, 0.375, 0.75, 0.625, 0.75, 0.625, 1.0, 0.375, 1.0, 0.125, 0.5, 0.375, 0.5, 0.375, 0.75, 0.125, 0.75, 0.625, 0.5, 0.875, 0.5, 0.875, 0.75, 0.625, 0.75])
me_cube_066.materials.append(mat_m_rustedmetal)
me_cube_066.update()
me_cube_067 = bpy.data.meshes.new('Cube.067')
me_cube_067.from_pydata([(-0.625, -0.08, -0.055), (-0.625, -0.08, 0.055), (-0.625, 0.08, -0.055), (-0.625, 0.08, 0.055), (0.625, -0.08, -0.055), (0.625, -0.08, 0.055), (0.625, 0.08, -0.055), (0.625, 0.08, 0.055)], [], [(0, 1, 3, 2), (2, 3, 7, 6), (6, 7, 5, 4), (4, 5, 1, 0), (2, 6, 4, 0), (7, 3, 1, 5)])
_uv = me_cube_067.uv_layers.new(name='UVMap')
_uv.uv.foreach_set('vector', [0.375, 0.0, 0.625, 0.0, 0.625, 0.25, 0.375, 0.25, 0.375, 0.25, 0.625, 0.25, 0.625, 0.5, 0.375, 0.5, 0.375, 0.5, 0.625, 0.5, 0.625, 0.75, 0.375, 0.75, 0.375, 0.75, 0.625, 0.75, 0.625, 1.0, 0.375, 1.0, 0.125, 0.5, 0.375, 0.5, 0.375, 0.75, 0.125, 0.75, 0.625, 0.5, 0.875, 0.5, 0.875, 0.75, 0.625, 0.75])
me_cube_067.materials.append(mat_m_rustedmetal)
me_cube_067.update()
me_cube_068 = bpy.data.meshes.new('Cube.068')
me_cube_068.from_pydata([(-0.625, -0.08, -0.055), (-0.625, -0.08, 0.055), (-0.625, 0.08, -0.055), (-0.625, 0.08, 0.055), (0.625, -0.08, -0.055), (0.625, -0.08, 0.055), (0.625, 0.08, -0.055), (0.625, 0.08, 0.055)], [], [(0, 1, 3, 2), (2, 3, 7, 6), (6, 7, 5, 4), (4, 5, 1, 0), (2, 6, 4, 0), (7, 3, 1, 5)])
_uv = me_cube_068.uv_layers.new(name='UVMap')
_uv.uv.foreach_set('vector', [0.375, 0.0, 0.625, 0.0, 0.625, 0.25, 0.375, 0.25, 0.375, 0.25, 0.625, 0.25, 0.625, 0.5, 0.375, 0.5, 0.375, 0.5, 0.625, 0.5, 0.625, 0.75, 0.375, 0.75, 0.375, 0.75, 0.625, 0.75, 0.625, 1.0, 0.375, 1.0, 0.125, 0.5, 0.375, 0.5, 0.375, 0.75, 0.125, 0.75, 0.625, 0.5, 0.875, 0.5, 0.875, 0.75, 0.625, 0.75])
me_cube_068.materials.append(mat_m_rustedmetal)
me_cube_068.update()
me_cube_069 = bpy.data.meshes.new('Cube.069')
me_cube_069.from_pydata([(-0.625, -0.08, -0.055), (-0.625, -0.08, 0.055), (-0.625, 0.08, -0.055), (-0.625, 0.08, 0.055), (0.625, -0.08, -0.055), (0.625, -0.08, 0.055), (0.625, 0.08, -0.055), (0.625, 0.08, 0.055)], [], [(0, 1, 3, 2), (2, 3, 7, 6), (6, 7, 5, 4), (4, 5, 1, 0), (2, 6, 4, 0), (7, 3, 1, 5)])
_uv = me_cube_069.uv_layers.new(name='UVMap')
_uv.uv.foreach_set('vector', [0.375, 0.0, 0.625, 0.0, 0.625, 0.25, 0.375, 0.25, 0.375, 0.25, 0.625, 0.25, 0.625, 0.5, 0.375, 0.5, 0.375, 0.5, 0.625, 0.5, 0.625, 0.75, 0.375, 0.75, 0.375, 0.75, 0.625, 0.75, 0.625, 1.0, 0.375, 1.0, 0.125, 0.5, 0.375, 0.5, 0.375, 0.75, 0.125, 0.75, 0.625, 0.5, 0.875, 0.5, 0.875, 0.75, 0.625, 0.75])
me_cube_069.materials.append(mat_m_rustedmetal)
me_cube_069.update()
me_cube_070 = bpy.data.meshes.new('Cube.070')
me_cube_070.from_pydata([(-2.25, -1.6, -0.15), (-2.25, -1.6, 0.15), (-2.25, 1.6, -0.15), (-2.25, 1.6, 0.15), (2.25, -1.6, -0.15), (2.25, -1.6, 0.15), (2.25, 1.6, -0.15), (2.25, 1.6, 0.15)], [], [(0, 1, 3, 2), (2, 3, 7, 6), (6, 7, 5, 4), (4, 5, 1, 0), (2, 6, 4, 0), (7, 3, 1, 5)])
_uv = me_cube_070.uv_layers.new(name='UVMap')
_uv.uv.foreach_set('vector', [0.375, 0.0, 0.625, 0.0, 0.625, 0.25, 0.375, 0.25, 0.375, 0.25, 0.625, 0.25, 0.625, 0.5, 0.375, 0.5, 0.375, 0.5, 0.625, 0.5, 0.625, 0.75, 0.375, 0.75, 0.375, 0.75, 0.625, 0.75, 0.625, 1.0, 0.375, 1.0, 0.125, 0.5, 0.375, 0.5, 0.375, 0.75, 0.125, 0.75, 0.625, 0.5, 0.875, 0.5, 0.875, 0.75, 0.625, 0.75])
me_cube_070.materials.append(mat_m_grate)
me_cube_070.update()
me_cube_071 = bpy.data.meshes.new('Cube.071')
me_cube_071.from_pydata([(-0.35, -0.35, -6.0), (-0.35, -0.35, 6.0), (-0.35, 0.35, -6.0), (-0.35, 0.35, 6.0), (0.35, -0.35, -6.0), (0.35, -0.35, 6.0), (0.35, 0.35, -6.0), (0.35, 0.35, 6.0)], [], [(0, 1, 3, 2), (2, 3, 7, 6), (6, 7, 5, 4), (4, 5, 1, 0), (2, 6, 4, 0), (7, 3, 1, 5)])
_uv = me_cube_071.uv_layers.new(name='UVMap')
_uv.uv.foreach_set('vector', [0.375, 0.0, 0.625, 0.0, 0.625, 0.25, 0.375, 0.25, 0.375, 0.25, 0.625, 0.25, 0.625, 0.5, 0.375, 0.5, 0.375, 0.5, 0.625, 0.5, 0.625, 0.75, 0.375, 0.75, 0.375, 0.75, 0.625, 0.75, 0.625, 1.0, 0.375, 1.0, 0.125, 0.5, 0.375, 0.5, 0.375, 0.75, 0.125, 0.75, 0.625, 0.5, 0.875, 0.5, 0.875, 0.75, 0.625, 0.75])
me_cube_071.materials.append(mat_m_rustedmetal)
me_cube_071.update()
me_cube_072 = bpy.data.meshes.new('Cube.072')
me_cube_072.from_pydata([(-0.35, -0.35, -6.0), (-0.35, -0.35, 6.0), (-0.35, 0.35, -6.0), (-0.35, 0.35, 6.0), (0.35, -0.35, -6.0), (0.35, -0.35, 6.0), (0.35, 0.35, -6.0), (0.35, 0.35, 6.0)], [], [(0, 1, 3, 2), (2, 3, 7, 6), (6, 7, 5, 4), (4, 5, 1, 0), (2, 6, 4, 0), (7, 3, 1, 5)])
_uv = me_cube_072.uv_layers.new(name='UVMap')
_uv.uv.foreach_set('vector', [0.375, 0.0, 0.625, 0.0, 0.625, 0.25, 0.375, 0.25, 0.375, 0.25, 0.625, 0.25, 0.625, 0.5, 0.375, 0.5, 0.375, 0.5, 0.625, 0.5, 0.625, 0.75, 0.375, 0.75, 0.375, 0.75, 0.625, 0.75, 0.625, 1.0, 0.375, 1.0, 0.125, 0.5, 0.375, 0.5, 0.375, 0.75, 0.125, 0.75, 0.625, 0.5, 0.875, 0.5, 0.875, 0.75, 0.625, 0.75])
me_cube_072.materials.append(mat_m_rustedmetal)
me_cube_072.update()
me_cube_073 = bpy.data.meshes.new('Cube.073')
me_cube_073.from_pydata([(-7.0, -0.4, -0.4), (-7.0, -0.4, 0.4), (-7.0, 0.4, -0.4), (-7.0, 0.4, 0.4), (7.0, -0.4, -0.4), (7.0, -0.4, 0.4), (7.0, 0.4, -0.4), (7.0, 0.4, 0.4)], [], [(0, 1, 3, 2), (2, 3, 7, 6), (6, 7, 5, 4), (4, 5, 1, 0), (2, 6, 4, 0), (7, 3, 1, 5)])
_uv = me_cube_073.uv_layers.new(name='UVMap')
_uv.uv.foreach_set('vector', [0.375, 0.0, 0.625, 0.0, 0.625, 0.25, 0.375, 0.25, 0.375, 0.25, 0.625, 0.25, 0.625, 0.5, 0.375, 0.5, 0.375, 0.5, 0.625, 0.5, 0.625, 0.75, 0.375, 0.75, 0.375, 0.75, 0.625, 0.75, 0.625, 1.0, 0.375, 1.0, 0.125, 0.5, 0.375, 0.5, 0.375, 0.75, 0.125, 0.75, 0.625, 0.5, 0.875, 0.5, 0.875, 0.75, 0.625, 0.75])
me_cube_073.materials.append(mat_m_darksteel)
me_cube_073.update()
me_cube_074 = bpy.data.meshes.new('Cube.074')
me_cube_074.from_pydata([(-0.75, -0.7, -0.4), (-0.75, -0.7, 0.4), (-0.75, 0.7, -0.4), (-0.75, 0.7, 0.4), (0.75, -0.7, -0.4), (0.75, -0.7, 0.4), (0.75, 0.7, -0.4), (0.75, 0.7, 0.4)], [], [(0, 1, 3, 2), (2, 3, 7, 6), (6, 7, 5, 4), (4, 5, 1, 0), (2, 6, 4, 0), (7, 3, 1, 5)])
_uv = me_cube_074.uv_layers.new(name='UVMap')
_uv.uv.foreach_set('vector', [0.375, 0.0, 0.625, 0.0, 0.625, 0.25, 0.375, 0.25, 0.375, 0.25, 0.625, 0.25, 0.625, 0.5, 0.375, 0.5, 0.375, 0.5, 0.625, 0.5, 0.625, 0.75, 0.375, 0.75, 0.375, 0.75, 0.625, 0.75, 0.625, 1.0, 0.375, 1.0, 0.125, 0.5, 0.375, 0.5, 0.375, 0.75, 0.125, 0.75, 0.625, 0.5, 0.875, 0.5, 0.875, 0.75, 0.625, 0.75])
me_cube_074.materials.append(mat_m_rustedmetal)
me_cube_074.update()
me_cube_075 = bpy.data.meshes.new('Cube.075')
me_cube_075.from_pydata([(-0.06, -0.06, -2.4), (-0.06, -0.06, 2.4), (-0.06, 0.06, -2.4), (-0.06, 0.06, 2.4), (0.06, -0.06, -2.4), (0.06, -0.06, 2.4), (0.06, 0.06, -2.4), (0.06, 0.06, 2.4)], [], [(0, 1, 3, 2), (2, 3, 7, 6), (6, 7, 5, 4), (4, 5, 1, 0), (2, 6, 4, 0), (7, 3, 1, 5)])
_uv = me_cube_075.uv_layers.new(name='UVMap')
_uv.uv.foreach_set('vector', [0.375, 0.0, 0.625, 0.0, 0.625, 0.25, 0.375, 0.25, 0.375, 0.25, 0.625, 0.25, 0.625, 0.5, 0.375, 0.5, 0.375, 0.5, 0.625, 0.5, 0.625, 0.75, 0.375, 0.75, 0.375, 0.75, 0.625, 0.75, 0.625, 1.0, 0.375, 1.0, 0.125, 0.5, 0.375, 0.5, 0.375, 0.75, 0.125, 0.75, 0.625, 0.5, 0.875, 0.5, 0.875, 0.75, 0.625, 0.75])
me_cube_075.materials.append(mat_m_darksteel)
me_cube_075.update()
me_cube_076 = bpy.data.meshes.new('Cube.076')
me_cube_076.from_pydata([(-3.0, -1.3, -1.35), (-3.0, -1.3, 1.35), (-3.0, 1.3, -1.35), (-3.0, 1.3, 1.35), (3.0, -1.3, -1.35), (3.0, -1.3, 1.35), (3.0, 1.3, -1.35), (3.0, 1.3, 1.35)], [], [(0, 1, 3, 2), (2, 3, 7, 6), (6, 7, 5, 4), (4, 5, 1, 0), (2, 6, 4, 0), (7, 3, 1, 5)])
_uv = me_cube_076.uv_layers.new(name='UVMap')
_uv.uv.foreach_set('vector', [0.375, 0.0, 0.625, 0.0, 0.625, 0.25, 0.375, 0.25, 0.375, 0.25, 0.625, 0.25, 0.625, 0.5, 0.375, 0.5, 0.375, 0.5, 0.625, 0.5, 0.625, 0.75, 0.375, 0.75, 0.375, 0.75, 0.625, 0.75, 0.625, 1.0, 0.375, 1.0, 0.125, 0.5, 0.375, 0.5, 0.375, 0.75, 0.125, 0.75, 0.625, 0.5, 0.875, 0.5, 0.875, 0.75, 0.625, 0.75])
me_cube_076.materials.append(mat_m_tarpred)
me_cube_076.update()
me_cube_077 = bpy.data.meshes.new('Cube.077')
me_cube_077.from_pydata([(-0.2, -0.2, -0.15), (-0.2, -0.2, 0.15), (-0.2, 0.2, -0.15), (-0.2, 0.2, 0.15), (0.2, -0.2, -0.15), (0.2, -0.2, 0.15), (0.2, 0.2, -0.15), (0.2, 0.2, 0.15)], [], [(0, 1, 3, 2), (2, 3, 7, 6), (6, 7, 5, 4), (4, 5, 1, 0), (2, 6, 4, 0), (7, 3, 1, 5)])
_uv = me_cube_077.uv_layers.new(name='UVMap')
_uv.uv.foreach_set('vector', [0.375, 0.0, 0.625, 0.0, 0.625, 0.25, 0.375, 0.25, 0.375, 0.25, 0.625, 0.25, 0.625, 0.5, 0.375, 0.5, 0.375, 0.5, 0.625, 0.5, 0.625, 0.75, 0.375, 0.75, 0.375, 0.75, 0.625, 0.75, 0.625, 1.0, 0.375, 1.0, 0.125, 0.5, 0.375, 0.5, 0.375, 0.75, 0.125, 0.75, 0.625, 0.5, 0.875, 0.5, 0.875, 0.75, 0.625, 0.75])
me_cube_077.materials.append(mat_n_orange)
me_cube_077.update()
me_cube_078 = bpy.data.meshes.new('Cube.078')
me_cube_078.from_pydata([(-0.2, -0.2, -0.15), (-0.2, -0.2, 0.15), (-0.2, 0.2, -0.15), (-0.2, 0.2, 0.15), (0.2, -0.2, -0.15), (0.2, -0.2, 0.15), (0.2, 0.2, -0.15), (0.2, 0.2, 0.15)], [], [(0, 1, 3, 2), (2, 3, 7, 6), (6, 7, 5, 4), (4, 5, 1, 0), (2, 6, 4, 0), (7, 3, 1, 5)])
_uv = me_cube_078.uv_layers.new(name='UVMap')
_uv.uv.foreach_set('vector', [0.375, 0.0, 0.625, 0.0, 0.625, 0.25, 0.375, 0.25, 0.375, 0.25, 0.625, 0.25, 0.625, 0.5, 0.375, 0.5, 0.375, 0.5, 0.625, 0.5, 0.625, 0.75, 0.375, 0.75, 0.375, 0.75, 0.625, 0.75, 0.625, 1.0, 0.375, 1.0, 0.125, 0.5, 0.375, 0.5, 0.375, 0.75, 0.125, 0.75, 0.625, 0.5, 0.875, 0.5, 0.875, 0.75, 0.625, 0.75])
me_cube_078.materials.append(mat_n_magenta)
me_cube_078.update()
me_cube_079 = bpy.data.meshes.new('Cube.079')
me_cube_079.from_pydata([(-0.125, -12.5, -1.4), (-0.125, -12.5, 1.4), (-0.125, 12.5, -1.4), (-0.125, 12.5, 1.4), (0.125, -12.5, -1.4), (0.125, -12.5, 1.4), (0.125, 12.5, -1.4), (0.125, 12.5, 1.4)], [], [(0, 1, 3, 2), (2, 3, 7, 6), (6, 7, 5, 4), (4, 5, 1, 0), (2, 6, 4, 0), (7, 3, 1, 5)])
_uv = me_cube_079.uv_layers.new(name='UVMap')
_uv.uv.foreach_set('vector', [0.375, 0.0, 0.625, 0.0, 0.625, 0.25, 0.375, 0.25, 0.375, 0.25, 0.625, 0.25, 0.625, 0.5, 0.375, 0.5, 0.375, 0.5, 0.625, 0.5, 0.625, 0.75, 0.375, 0.75, 0.375, 0.75, 0.625, 0.75, 0.625, 1.0, 0.375, 1.0, 0.125, 0.5, 0.375, 0.5, 0.375, 0.75, 0.125, 0.75, 0.625, 0.5, 0.875, 0.5, 0.875, 0.75, 0.625, 0.75])
me_cube_079.materials.append(mat_m_rustedmetal)
me_cube_079.update()
me_cube_080 = bpy.data.meshes.new('Cube.080')
me_cube_080.from_pydata([(-0.25, -0.25, -2.6), (-0.25, -0.25, 2.6), (-0.25, 0.25, -2.6), (-0.25, 0.25, 2.6), (0.25, -0.25, -2.6), (0.25, -0.25, 2.6), (0.25, 0.25, -2.6), (0.25, 0.25, 2.6)], [], [(0, 1, 3, 2), (2, 3, 7, 6), (6, 7, 5, 4), (4, 5, 1, 0), (2, 6, 4, 0), (7, 3, 1, 5)])
_uv = me_cube_080.uv_layers.new(name='UVMap')
_uv.uv.foreach_set('vector', [0.375, 0.0, 0.625, 0.0, 0.625, 0.25, 0.375, 0.25, 0.375, 0.25, 0.625, 0.25, 0.625, 0.5, 0.375, 0.5, 0.375, 0.5, 0.625, 0.5, 0.625, 0.75, 0.375, 0.75, 0.375, 0.75, 0.625, 0.75, 0.625, 1.0, 0.375, 1.0, 0.125, 0.5, 0.375, 0.5, 0.375, 0.75, 0.125, 0.75, 0.625, 0.5, 0.875, 0.5, 0.875, 0.75, 0.625, 0.75])
me_cube_080.materials.append(mat_m_darksteel)
me_cube_080.update()
me_cube_081 = bpy.data.meshes.new('Cube.081')
me_cube_081.from_pydata([(-0.25, -0.25, -2.6), (-0.25, -0.25, 2.6), (-0.25, 0.25, -2.6), (-0.25, 0.25, 2.6), (0.25, -0.25, -2.6), (0.25, -0.25, 2.6), (0.25, 0.25, -2.6), (0.25, 0.25, 2.6)], [], [(0, 1, 3, 2), (2, 3, 7, 6), (6, 7, 5, 4), (4, 5, 1, 0), (2, 6, 4, 0), (7, 3, 1, 5)])
_uv = me_cube_081.uv_layers.new(name='UVMap')
_uv.uv.foreach_set('vector', [0.375, 0.0, 0.625, 0.0, 0.625, 0.25, 0.375, 0.25, 0.375, 0.25, 0.625, 0.25, 0.625, 0.5, 0.375, 0.5, 0.375, 0.5, 0.625, 0.5, 0.625, 0.75, 0.375, 0.75, 0.375, 0.75, 0.625, 0.75, 0.625, 1.0, 0.375, 1.0, 0.125, 0.5, 0.375, 0.5, 0.375, 0.75, 0.125, 0.75, 0.625, 0.5, 0.875, 0.5, 0.875, 0.75, 0.625, 0.75])
me_cube_081.materials.append(mat_m_darksteel)
me_cube_081.update()

# ---- objects
ob_fy_yardslab = bpy.data.objects.new('FY_YardSlab', me_cube)
ob_fy_inspectionlane = bpy.data.objects.new('FY_InspectionLane', me_cube_001)
ob_fy_westrampclearance = bpy.data.objects.new('FY_WestRampClearance', me_cube_002)
ob_fy_gatehousemass = bpy.data.objects.new('FY_GatehouseMass', me_cube_003)
ob_fy_gatehouseroof = bpy.data.objects.new('FY_GatehouseRoof', me_cube_004)
ob_fy_manifestwindow = bpy.data.objects.new('FY_ManifestWindow', me_cube_005)
ob_fy_manifestreader = bpy.data.objects.new('FY_ManifestReader', me_cube_006)
ob_fy_dispatchconsole = bpy.data.objects.new('FY_DispatchConsole', me_cube_007)
ob_fy_dispatchglow = bpy.data.objects.new('FY_DispatchGlow', me_cube_008)
ob_fy_routestatusglow = bpy.data.objects.new('FY_RouteStatusGlow', me_cube_009)
ob_fy_scannerpylon__7_0 = bpy.data.objects.new('FY_ScannerPylon_-7.0', me_cube_010)
ob_fy_scannerpylon_1_0 = bpy.data.objects.new('FY_ScannerPylon_1.0', me_cube_011)
ob_fy_scannerheader = bpy.data.objects.new('FY_ScannerHeader', me_cube_012)
ob_fy_scannerarm_a = bpy.data.objects.new('FY_ScannerArm_A', me_cube_013)
ob_fy_scannerarm_b = bpy.data.objects.new('FY_ScannerArm_B', me_cube_014)
ob_fy_scannerbypass = bpy.data.objects.new('FY_ScannerBypass', me_cube_015)
ob_fy_outboundgate_l = bpy.data.objects.new('FY_OutboundGate_L', me_cube_016)
ob_fy_outboundgate_r = bpy.data.objects.new('FY_OutboundGate_R', me_cube_017)
ob_fy_gateheader = bpy.data.objects.new('FY_GateHeader', me_cube_018)
ob_fy_container_a = bpy.data.objects.new('FY_Container_A', me_cube_019)
ob_fy_container_a_rib__2_4 = bpy.data.objects.new('FY_Container_A_Rib_-2.4', me_cube_020)
ob_fy_container_a_rib_0_0 = bpy.data.objects.new('FY_Container_A_Rib_0.0', me_cube_021)
ob_fy_container_a_rib_2_4 = bpy.data.objects.new('FY_Container_A_Rib_2.4', me_cube_022)
ob_fy_container_b = bpy.data.objects.new('FY_Container_B', me_cube_023)
ob_fy_container_b_rib__2_4 = bpy.data.objects.new('FY_Container_B_Rib_-2.4', me_cube_024)
ob_fy_container_b_rib_0_0 = bpy.data.objects.new('FY_Container_B_Rib_0.0', me_cube_025)
ob_fy_container_b_rib_2_4 = bpy.data.objects.new('FY_Container_B_Rib_2.4', me_cube_026)
ob_fy_container_c = bpy.data.objects.new('FY_Container_C', me_cube_027)
ob_fy_container_c_rib__2_4 = bpy.data.objects.new('FY_Container_C_Rib_-2.4', me_cube_028)
ob_fy_container_c_rib_0_0 = bpy.data.objects.new('FY_Container_C_Rib_0.0', me_cube_029)
ob_fy_container_c_rib_2_4 = bpy.data.objects.new('FY_Container_C_Rib_2.4', me_cube_030)
ob_fy_container_d = bpy.data.objects.new('FY_Container_D', me_cube_031)
ob_fy_container_d_rib__2_4 = bpy.data.objects.new('FY_Container_D_Rib_-2.4', me_cube_032)
ob_fy_container_d_rib_0_0 = bpy.data.objects.new('FY_Container_D_Rib_0.0', me_cube_033)
ob_fy_container_d_rib_2_4 = bpy.data.objects.new('FY_Container_D_Rib_2.4', me_cube_034)
ob_fy_container_e = bpy.data.objects.new('FY_Container_E', me_cube_035)
ob_fy_container_e_rib__2_4 = bpy.data.objects.new('FY_Container_E_Rib_-2.4', me_cube_036)
ob_fy_container_e_rib_0_0 = bpy.data.objects.new('FY_Container_E_Rib_0.0', me_cube_037)
ob_fy_container_e_rib_2_4 = bpy.data.objects.new('FY_Container_E_Rib_2.4', me_cube_038)
ob_fy_towermass = bpy.data.objects.new('FY_TowerMass', me_cube_039)
ob_fy_towercab = bpy.data.objects.new('FY_TowerCab', me_cube_040)
ob_fy_towerwindow = bpy.data.objects.new('FY_TowerWindow', me_cube_041)
ob_fy_toweroverride = bpy.data.objects.new('FY_TowerOverride', me_cube_042)
ob_fy_towerladderrail_l = bpy.data.objects.new('FY_TowerLadderRail_L', me_cube_043)
ob_fy_towerladderrail_r = bpy.data.objects.new('FY_TowerLadderRail_R', me_cube_044)
ob_fy_towerladderanchor = bpy.data.objects.new('FY_TowerLadderAnchor', me_cube_045)
ob_fy_towerladderrung_01 = bpy.data.objects.new('FY_TowerLadderRung_01', me_cube_046)
ob_fy_towerladderrung_02 = bpy.data.objects.new('FY_TowerLadderRung_02', me_cube_047)
ob_fy_towerladderrung_03 = bpy.data.objects.new('FY_TowerLadderRung_03', me_cube_048)
ob_fy_towerladderrung_04 = bpy.data.objects.new('FY_TowerLadderRung_04', me_cube_049)
ob_fy_towerladderrung_05 = bpy.data.objects.new('FY_TowerLadderRung_05', me_cube_050)
ob_fy_towerladderrung_06 = bpy.data.objects.new('FY_TowerLadderRung_06', me_cube_051)
ob_fy_towerladderrung_07 = bpy.data.objects.new('FY_TowerLadderRung_07', me_cube_052)
ob_fy_towerladderrung_08 = bpy.data.objects.new('FY_TowerLadderRung_08', me_cube_053)
ob_fy_towerladderrung_09 = bpy.data.objects.new('FY_TowerLadderRung_09', me_cube_054)
ob_fy_towerladderrung_10 = bpy.data.objects.new('FY_TowerLadderRung_10', me_cube_055)
ob_fy_towerladderrung_11 = bpy.data.objects.new('FY_TowerLadderRung_11', me_cube_056)
ob_fy_towerladderrung_12 = bpy.data.objects.new('FY_TowerLadderRung_12', me_cube_057)
ob_fy_towerladderrung_13 = bpy.data.objects.new('FY_TowerLadderRung_13', me_cube_058)
ob_fy_towerladderrung_14 = bpy.data.objects.new('FY_TowerLadderRung_14', me_cube_059)
ob_fy_towerladderrung_15 = bpy.data.objects.new('FY_TowerLadderRung_15', me_cube_060)
ob_fy_towerladderrung_16 = bpy.data.objects.new('FY_TowerLadderRung_16', me_cube_061)
ob_fy_towerladderrung_17 = bpy.data.objects.new('FY_TowerLadderRung_17', me_cube_062)
ob_fy_towerladderrung_18 = bpy.data.objects.new('FY_TowerLadderRung_18', me_cube_063)
ob_fy_towerladderrung_19 = bpy.data.objects.new('FY_TowerLadderRung_19', me_cube_064)
ob_fy_towerladderrung_20 = bpy.data.objects.new('FY_TowerLadderRung_20', me_cube_065)
ob_fy_towerladderrung_21 = bpy.data.objects.new('FY_TowerLadderRung_21', me_cube_066)
ob_fy_towerladderrung_22 = bpy.data.objects.new('FY_TowerLadderRung_22', me_cube_067)
ob_fy_towerladderrung_23 = bpy.data.objects.new('FY_TowerLadderRung_23', me_cube_068)
ob_fy_towerladderrung_24 = bpy.data.objects.new('FY_TowerLadderRung_24', me_cube_069)
ob_fy_towerlanding = bpy.data.objects.new('FY_TowerLanding', me_cube_070)
ob_fy_craneleg_5_0 = bpy.data.objects.new('FY_CraneLeg_5.0', me_cube_071)
ob_fy_craneleg_18_0 = bpy.data.objects.new('FY_CraneLeg_18.0', me_cube_072)
ob_fy_cranebeam = bpy.data.objects.new('FY_CraneBeam', me_cube_073)
ob_fy_cranetrolley = bpy.data.objects.new('FY_CraneTrolley', me_cube_074)
ob_fy_cranecable = bpy.data.objects.new('FY_CraneCable', me_cube_075)
ob_fy_suspendedcovercontainer = bpy.data.objects.new('FY_SuspendedCoverContainer', me_cube_076)
ob_fy_inspectorpost = bpy.data.objects.new('FY_InspectorPost', me_cube_077)
ob_fy_extractionguardpost = bpy.data.objects.new('FY_ExtractionGuardPost', me_cube_078)
ob_fy_eastfence = bpy.data.objects.new('FY_EastFence', me_cube_079)
ob_fy_eastfencepost__11_5 = bpy.data.objects.new('FY_EastFencePost_-11.5', me_cube_080)
ob_fy_eastfencepost_11_5 = bpy.data.objects.new('FY_EastFencePost_11.5', me_cube_081)

# ---- transforms, parenting, visibility, modifiers, constraints
ob_fy_yardslab.location = (0.0, 0.0, 0.08)
_m = ob_fy_yardslab.modifiers.new('EdgeSoftening', 'BEVEL')
_m.width = 0.03
_m.width_pct = 0.03
_m.segments = 2
ob_fy_inspectionlane.location = (-3.0, 0.0, 0.16)
_m = ob_fy_inspectionlane.modifiers.new('EdgeSoftening', 'BEVEL')
_m.width = 0.02
_m.width_pct = 0.02
_m.segments = 2
ob_fy_westrampclearance.location = (-19.5, -7.0, 0.12)
_m = ob_fy_westrampclearance.modifiers.new('EdgeSoftening', 'BEVEL')
_m.width = 0.02
_m.width_pct = 0.02
_m.segments = 2
ob_fy_gatehousemass.location = (-13.5, 7.5, 3.2)
_m = ob_fy_gatehousemass.modifiers.new('EdgeSoftening', 'BEVEL')
_m.width = 0.12
_m.width_pct = 0.12
_m.segments = 2
ob_fy_gatehouseroof.location = (-13.5, 7.5, 6.65)
_m = ob_fy_gatehouseroof.modifiers.new('EdgeSoftening', 'BEVEL')
_m.width = 0.06
_m.width_pct = 0.06
_m.segments = 2
ob_fy_manifestwindow.location = (-13.5, 3.42, 3.6)
_m = ob_fy_manifestwindow.modifiers.new('EdgeSoftening', 'BEVEL')
_m.width = 0.02
_m.width_pct = 0.02
_m.segments = 2
ob_fy_manifestreader.location = (-10.8, 3.25, 1.45)
_m = ob_fy_manifestreader.modifiers.new('EdgeSoftening', 'BEVEL')
_m.width = 0.02
_m.width_pct = 0.02
_m.segments = 2
ob_fy_dispatchconsole.location = (-16.2, 3.25, 1.45)
_m = ob_fy_dispatchconsole.modifiers.new('EdgeSoftening', 'BEVEL')
_m.width = 0.02
_m.width_pct = 0.02
_m.segments = 2
ob_fy_dispatchglow.location = (-16.2, 3.04, 2.2)
_m = ob_fy_dispatchglow.modifiers.new('EdgeSoftening', 'BEVEL')
_m.width = 0.01
_m.width_pct = 0.01
_m.segments = 2
ob_fy_routestatusglow.location = (-13.5, 3.02, 5.3)
_m = ob_fy_routestatusglow.modifiers.new('EdgeSoftening', 'BEVEL')
_m.width = 0.01
_m.width_pct = 0.01
_m.segments = 2
ob_fy_scannerpylon__7_0.location = (-7.0, -1.0, 3.3)
_m = ob_fy_scannerpylon__7_0.modifiers.new('EdgeSoftening', 'BEVEL')
_m.width = 0.06
_m.width_pct = 0.06
_m.segments = 2
ob_fy_scannerpylon_1_0.location = (1.0, -1.0, 3.3)
_m = ob_fy_scannerpylon_1_0.modifiers.new('EdgeSoftening', 'BEVEL')
_m.width = 0.06
_m.width_pct = 0.06
_m.segments = 2
ob_fy_scannerheader.location = (-3.0, -1.0, 6.6)
_m = ob_fy_scannerheader.modifiers.new('EdgeSoftening', 'BEVEL')
_m.width = 0.06
_m.width_pct = 0.06
_m.segments = 2
ob_fy_scannerarm_a.location = (-6.0, -1.0, 3.8)
_m = ob_fy_scannerarm_a.modifiers.new('EdgeSoftening', 'BEVEL')
_m.width = 0.02
_m.width_pct = 0.02
_m.segments = 2
ob_fy_scannerarm_b.location = (0.0, -1.0, 3.8)
_m = ob_fy_scannerarm_b.modifiers.new('EdgeSoftening', 'BEVEL')
_m.width = 0.02
_m.width_pct = 0.02
_m.segments = 2
ob_fy_scannerbypass.location = (1.65, -1.0, 1.45)
_m = ob_fy_scannerbypass.modifiers.new('EdgeSoftening', 'BEVEL')
_m.width = 0.02
_m.width_pct = 0.02
_m.segments = 2
ob_fy_outboundgate_l.location = (-5.2, -12.0, 2.2)
_m = ob_fy_outboundgate_l.modifiers.new('EdgeSoftening', 'BEVEL')
_m.width = 0.03
_m.width_pct = 0.03
_m.segments = 2
ob_fy_outboundgate_r.location = (-0.8, -12.0, 2.2)
_m = ob_fy_outboundgate_r.modifiers.new('EdgeSoftening', 'BEVEL')
_m.width = 0.03
_m.width_pct = 0.03
_m.segments = 2
ob_fy_gateheader.location = (-3.0, -12.0, 5.3)
_m = ob_fy_gateheader.modifiers.new('EdgeSoftening', 'BEVEL')
_m.width = 0.06
_m.width_pct = 0.06
_m.segments = 2
ob_fy_container_a.location = (7.0, 7.5, 1.35)
_m = ob_fy_container_a.modifiers.new('EdgeSoftening', 'BEVEL')
_m.width = 0.08
_m.width_pct = 0.08
_m.segments = 2
ob_fy_container_a_rib__2_4.location = (4.6, 6.18, 1.35)
_m = ob_fy_container_a_rib__2_4.modifiers.new('EdgeSoftening', 'BEVEL')
_m.width = 0.01
_m.width_pct = 0.01
_m.segments = 2
ob_fy_container_a_rib_0_0.location = (7.0, 6.18, 1.35)
_m = ob_fy_container_a_rib_0_0.modifiers.new('EdgeSoftening', 'BEVEL')
_m.width = 0.01
_m.width_pct = 0.01
_m.segments = 2
ob_fy_container_a_rib_2_4.location = (9.4, 6.18, 1.35)
_m = ob_fy_container_a_rib_2_4.modifiers.new('EdgeSoftening', 'BEVEL')
_m.width = 0.01
_m.width_pct = 0.01
_m.segments = 2
ob_fy_container_b.location = (15.0, 7.5, 1.35)
_m = ob_fy_container_b.modifiers.new('EdgeSoftening', 'BEVEL')
_m.width = 0.08
_m.width_pct = 0.08
_m.segments = 2
ob_fy_container_b_rib__2_4.location = (12.6, 6.18, 1.35)
_m = ob_fy_container_b_rib__2_4.modifiers.new('EdgeSoftening', 'BEVEL')
_m.width = 0.01
_m.width_pct = 0.01
_m.segments = 2
ob_fy_container_b_rib_0_0.location = (15.0, 6.18, 1.35)
_m = ob_fy_container_b_rib_0_0.modifiers.new('EdgeSoftening', 'BEVEL')
_m.width = 0.01
_m.width_pct = 0.01
_m.segments = 2
ob_fy_container_b_rib_2_4.location = (17.4, 6.18, 1.35)
_m = ob_fy_container_b_rib_2_4.modifiers.new('EdgeSoftening', 'BEVEL')
_m.width = 0.01
_m.width_pct = 0.01
_m.segments = 2
ob_fy_container_c.location = (10.0, 0.0, 1.35)
_m = ob_fy_container_c.modifiers.new('EdgeSoftening', 'BEVEL')
_m.width = 0.08
_m.width_pct = 0.08
_m.segments = 2
ob_fy_container_c_rib__2_4.location = (7.6, -1.32, 1.35)
_m = ob_fy_container_c_rib__2_4.modifiers.new('EdgeSoftening', 'BEVEL')
_m.width = 0.01
_m.width_pct = 0.01
_m.segments = 2
ob_fy_container_c_rib_0_0.location = (10.0, -1.32, 1.35)
_m = ob_fy_container_c_rib_0_0.modifiers.new('EdgeSoftening', 'BEVEL')
_m.width = 0.01
_m.width_pct = 0.01
_m.segments = 2
ob_fy_container_c_rib_2_4.location = (12.4, -1.32, 1.35)
_m = ob_fy_container_c_rib_2_4.modifiers.new('EdgeSoftening', 'BEVEL')
_m.width = 0.01
_m.width_pct = 0.01
_m.segments = 2
ob_fy_container_d.location = (17.0, -3.0, 1.35)
_m = ob_fy_container_d.modifiers.new('EdgeSoftening', 'BEVEL')
_m.width = 0.08
_m.width_pct = 0.08
_m.segments = 2
ob_fy_container_d_rib__2_4.location = (14.6, -4.32, 1.35)
_m = ob_fy_container_d_rib__2_4.modifiers.new('EdgeSoftening', 'BEVEL')
_m.width = 0.01
_m.width_pct = 0.01
_m.segments = 2
ob_fy_container_d_rib_0_0.location = (17.0, -4.32, 1.35)
_m = ob_fy_container_d_rib_0_0.modifiers.new('EdgeSoftening', 'BEVEL')
_m.width = 0.01
_m.width_pct = 0.01
_m.segments = 2
ob_fy_container_d_rib_2_4.location = (19.4, -4.32, 1.35)
_m = ob_fy_container_d_rib_2_4.modifiers.new('EdgeSoftening', 'BEVEL')
_m.width = 0.01
_m.width_pct = 0.01
_m.segments = 2
ob_fy_container_e.location = (10.0, -9.0, 1.35)
_m = ob_fy_container_e.modifiers.new('EdgeSoftening', 'BEVEL')
_m.width = 0.08
_m.width_pct = 0.08
_m.segments = 2
ob_fy_container_e_rib__2_4.location = (7.6, -10.32, 1.35)
_m = ob_fy_container_e_rib__2_4.modifiers.new('EdgeSoftening', 'BEVEL')
_m.width = 0.01
_m.width_pct = 0.01
_m.segments = 2
ob_fy_container_e_rib_0_0.location = (10.0, -10.32, 1.35)
_m = ob_fy_container_e_rib_0_0.modifiers.new('EdgeSoftening', 'BEVEL')
_m.width = 0.01
_m.width_pct = 0.01
_m.segments = 2
ob_fy_container_e_rib_2_4.location = (12.4, -10.32, 1.35)
_m = ob_fy_container_e_rib_2_4.modifiers.new('EdgeSoftening', 'BEVEL')
_m.width = 0.01
_m.width_pct = 0.01
_m.segments = 2
ob_fy_towermass.location = (19.0, 8.2, 5.3)
_m = ob_fy_towermass.modifiers.new('EdgeSoftening', 'BEVEL')
_m.segments = 2
ob_fy_towercab.location = (19.0, 8.2, 10.5)
_m = ob_fy_towercab.modifiers.new('EdgeSoftening', 'BEVEL')
_m.width = 0.08
_m.width_pct = 0.08
_m.segments = 2
ob_fy_towerwindow.location = (15.92, 8.2, 10.5)
_m = ob_fy_towerwindow.modifiers.new('EdgeSoftening', 'BEVEL')
_m.width = 0.02
_m.width_pct = 0.02
_m.segments = 2
ob_fy_toweroverride.location = (15.75, 6.0, 9.3)
_m = ob_fy_toweroverride.modifiers.new('EdgeSoftening', 'BEVEL')
_m.width = 0.02
_m.width_pct = 0.02
_m.segments = 2
ob_fy_towerladderrail_l.location = (15.65, 10.9, 4.4)
_m = ob_fy_towerladderrail_l.modifiers.new('EdgeSoftening', 'BEVEL')
_m.width = 0.02
_m.width_pct = 0.02
_m.segments = 2
ob_fy_towerladderrail_r.location = (16.75, 10.9, 4.4)
_m = ob_fy_towerladderrail_r.modifiers.new('EdgeSoftening', 'BEVEL')
_m.width = 0.02
_m.width_pct = 0.02
_m.segments = 2
ob_fy_towerladderanchor.location = (16.2, 10.9, 0.35)
_m = ob_fy_towerladderanchor.modifiers.new('EdgeSoftening', 'BEVEL')
_m.width = 0.015
_m.width_pct = 0.015
_m.segments = 2
ob_fy_towerladderrung_01.location = (16.2, 10.9, 0.69)
_m = ob_fy_towerladderrung_01.modifiers.new('EdgeSoftening', 'BEVEL')
_m.width = 0.015
_m.width_pct = 0.015
_m.segments = 2
ob_fy_towerladderrung_02.location = (16.2, 10.9, 1.03)
_m = ob_fy_towerladderrung_02.modifiers.new('EdgeSoftening', 'BEVEL')
_m.width = 0.015
_m.width_pct = 0.015
_m.segments = 2
ob_fy_towerladderrung_03.location = (16.2, 10.9, 1.37)
_m = ob_fy_towerladderrung_03.modifiers.new('EdgeSoftening', 'BEVEL')
_m.width = 0.015
_m.width_pct = 0.015
_m.segments = 2
ob_fy_towerladderrung_04.location = (16.2, 10.9, 1.71)
_m = ob_fy_towerladderrung_04.modifiers.new('EdgeSoftening', 'BEVEL')
_m.width = 0.015
_m.width_pct = 0.015
_m.segments = 2
ob_fy_towerladderrung_05.location = (16.2, 10.9, 2.05)
_m = ob_fy_towerladderrung_05.modifiers.new('EdgeSoftening', 'BEVEL')
_m.width = 0.015
_m.width_pct = 0.015
_m.segments = 2
ob_fy_towerladderrung_06.location = (16.2, 10.9, 2.39)
_m = ob_fy_towerladderrung_06.modifiers.new('EdgeSoftening', 'BEVEL')
_m.width = 0.015
_m.width_pct = 0.015
_m.segments = 2
ob_fy_towerladderrung_07.location = (16.2, 10.9, 2.73)
_m = ob_fy_towerladderrung_07.modifiers.new('EdgeSoftening', 'BEVEL')
_m.width = 0.015
_m.width_pct = 0.015
_m.segments = 2
ob_fy_towerladderrung_08.location = (16.2, 10.9, 3.07)
_m = ob_fy_towerladderrung_08.modifiers.new('EdgeSoftening', 'BEVEL')
_m.width = 0.015
_m.width_pct = 0.015
_m.segments = 2
ob_fy_towerladderrung_09.location = (16.2, 10.9, 3.41)
_m = ob_fy_towerladderrung_09.modifiers.new('EdgeSoftening', 'BEVEL')
_m.width = 0.015
_m.width_pct = 0.015
_m.segments = 2
ob_fy_towerladderrung_10.location = (16.2, 10.9, 3.75)
_m = ob_fy_towerladderrung_10.modifiers.new('EdgeSoftening', 'BEVEL')
_m.width = 0.015
_m.width_pct = 0.015
_m.segments = 2
ob_fy_towerladderrung_11.location = (16.2, 10.9, 4.09)
_m = ob_fy_towerladderrung_11.modifiers.new('EdgeSoftening', 'BEVEL')
_m.width = 0.015
_m.width_pct = 0.015
_m.segments = 2
ob_fy_towerladderrung_12.location = (16.2, 10.9, 4.43)
_m = ob_fy_towerladderrung_12.modifiers.new('EdgeSoftening', 'BEVEL')
_m.width = 0.015
_m.width_pct = 0.015
_m.segments = 2
ob_fy_towerladderrung_13.location = (16.2, 10.9, 4.77)
_m = ob_fy_towerladderrung_13.modifiers.new('EdgeSoftening', 'BEVEL')
_m.width = 0.015
_m.width_pct = 0.015
_m.segments = 2
ob_fy_towerladderrung_14.location = (16.2, 10.9, 5.11)
_m = ob_fy_towerladderrung_14.modifiers.new('EdgeSoftening', 'BEVEL')
_m.width = 0.015
_m.width_pct = 0.015
_m.segments = 2
ob_fy_towerladderrung_15.location = (16.2, 10.9, 5.45)
_m = ob_fy_towerladderrung_15.modifiers.new('EdgeSoftening', 'BEVEL')
_m.width = 0.015
_m.width_pct = 0.015
_m.segments = 2
ob_fy_towerladderrung_16.location = (16.2, 10.9, 5.79)
_m = ob_fy_towerladderrung_16.modifiers.new('EdgeSoftening', 'BEVEL')
_m.width = 0.015
_m.width_pct = 0.015
_m.segments = 2
ob_fy_towerladderrung_17.location = (16.2, 10.9, 6.13)
_m = ob_fy_towerladderrung_17.modifiers.new('EdgeSoftening', 'BEVEL')
_m.width = 0.015
_m.width_pct = 0.015
_m.segments = 2
ob_fy_towerladderrung_18.location = (16.2, 10.9, 6.47)
_m = ob_fy_towerladderrung_18.modifiers.new('EdgeSoftening', 'BEVEL')
_m.width = 0.015
_m.width_pct = 0.015
_m.segments = 2
ob_fy_towerladderrung_19.location = (16.2, 10.9, 6.81)
_m = ob_fy_towerladderrung_19.modifiers.new('EdgeSoftening', 'BEVEL')
_m.width = 0.015
_m.width_pct = 0.015
_m.segments = 2
ob_fy_towerladderrung_20.location = (16.2, 10.9, 7.15)
_m = ob_fy_towerladderrung_20.modifiers.new('EdgeSoftening', 'BEVEL')
_m.width = 0.015
_m.width_pct = 0.015
_m.segments = 2
ob_fy_towerladderrung_21.location = (16.2, 10.9, 7.49)
_m = ob_fy_towerladderrung_21.modifiers.new('EdgeSoftening', 'BEVEL')
_m.width = 0.015
_m.width_pct = 0.015
_m.segments = 2
ob_fy_towerladderrung_22.location = (16.2, 10.9, 7.83)
_m = ob_fy_towerladderrung_22.modifiers.new('EdgeSoftening', 'BEVEL')
_m.width = 0.015
_m.width_pct = 0.015
_m.segments = 2
ob_fy_towerladderrung_23.location = (16.2, 10.9, 8.17)
_m = ob_fy_towerladderrung_23.modifiers.new('EdgeSoftening', 'BEVEL')
_m.width = 0.015
_m.width_pct = 0.015
_m.segments = 2
ob_fy_towerladderrung_24.location = (16.2, 10.9, 8.51)
_m = ob_fy_towerladderrung_24.modifiers.new('EdgeSoftening', 'BEVEL')
_m.width = 0.015
_m.width_pct = 0.015
_m.segments = 2
ob_fy_towerlanding.location = (17.5, 9.5, 8.6)
_m = ob_fy_towerlanding.modifiers.new('EdgeSoftening', 'BEVEL')
_m.width = 0.04
_m.width_pct = 0.04
_m.segments = 2
ob_fy_craneleg_5_0.location = (5.0, -8.5, 6.0)
_m = ob_fy_craneleg_5_0.modifiers.new('EdgeSoftening', 'BEVEL')
_m.width = 0.06
_m.width_pct = 0.06
_m.segments = 2
ob_fy_craneleg_18_0.location = (18.0, -8.5, 6.0)
_m = ob_fy_craneleg_18_0.modifiers.new('EdgeSoftening', 'BEVEL')
_m.width = 0.06
_m.width_pct = 0.06
_m.segments = 2
ob_fy_cranebeam.location = (11.5, -8.5, 12.0)
_m = ob_fy_cranebeam.modifiers.new('EdgeSoftening', 'BEVEL')
_m.width = 0.06
_m.width_pct = 0.06
_m.segments = 2
ob_fy_cranetrolley.location = (11.5, -8.5, 11.2)
_m = ob_fy_cranetrolley.modifiers.new('EdgeSoftening', 'BEVEL')
_m.width = 0.06
_m.width_pct = 0.06
_m.segments = 2
ob_fy_cranecable.location = (11.5, -8.5, 8.6)
_m = ob_fy_cranecable.modifiers.new('EdgeSoftening', 'BEVEL')
_m.width = 0.01
_m.width_pct = 0.01
_m.segments = 2
ob_fy_suspendedcovercontainer.location = (11.5, -8.5, 6.0)
_m = ob_fy_suspendedcovercontainer.modifiers.new('EdgeSoftening', 'BEVEL')
_m.width = 0.08
_m.width_pct = 0.08
_m.segments = 2
ob_fy_inspectorpost.location = (-5.0, 4.8, 0.15)
_m = ob_fy_inspectorpost.modifiers.new('EdgeSoftening', 'BEVEL')
_m.width = 0.01
_m.width_pct = 0.01
_m.segments = 2
ob_fy_extractionguardpost.location = (5.0, -5.0, 0.15)
_m = ob_fy_extractionguardpost.modifiers.new('EdgeSoftening', 'BEVEL')
_m.width = 0.01
_m.width_pct = 0.01
_m.segments = 2
ob_fy_eastfence.location = (22.0, 0.0, 1.4)
_m = ob_fy_eastfence.modifiers.new('EdgeSoftening', 'BEVEL')
_m.width = 0.02
_m.width_pct = 0.02
_m.segments = 2
ob_fy_eastfencepost__11_5.location = (22.0, -11.5, 2.6)
_m = ob_fy_eastfencepost__11_5.modifiers.new('EdgeSoftening', 'BEVEL')
_m.width = 0.02
_m.width_pct = 0.02
_m.segments = 2
ob_fy_eastfencepost_11_5.location = (22.0, 11.5, 2.6)
_m = ob_fy_eastfencepost_11_5.modifiers.new('EdgeSoftening', 'BEVEL')
_m.width = 0.02
_m.width_pct = 0.02
_m.segments = 2

# ---- collection membership
scene.collection.objects.link(ob_fy_yardslab)
scene.collection.objects.link(ob_fy_inspectionlane)
scene.collection.objects.link(ob_fy_westrampclearance)
scene.collection.objects.link(ob_fy_gatehousemass)
scene.collection.objects.link(ob_fy_gatehouseroof)
scene.collection.objects.link(ob_fy_manifestwindow)
scene.collection.objects.link(ob_fy_manifestreader)
scene.collection.objects.link(ob_fy_dispatchconsole)
scene.collection.objects.link(ob_fy_dispatchglow)
scene.collection.objects.link(ob_fy_routestatusglow)
scene.collection.objects.link(ob_fy_scannerpylon__7_0)
scene.collection.objects.link(ob_fy_scannerpylon_1_0)
scene.collection.objects.link(ob_fy_scannerheader)
scene.collection.objects.link(ob_fy_scannerarm_a)
scene.collection.objects.link(ob_fy_scannerarm_b)
scene.collection.objects.link(ob_fy_scannerbypass)
scene.collection.objects.link(ob_fy_outboundgate_l)
scene.collection.objects.link(ob_fy_outboundgate_r)
scene.collection.objects.link(ob_fy_gateheader)
scene.collection.objects.link(ob_fy_container_a)
scene.collection.objects.link(ob_fy_container_a_rib__2_4)
scene.collection.objects.link(ob_fy_container_a_rib_0_0)
scene.collection.objects.link(ob_fy_container_a_rib_2_4)
scene.collection.objects.link(ob_fy_container_b)
scene.collection.objects.link(ob_fy_container_b_rib__2_4)
scene.collection.objects.link(ob_fy_container_b_rib_0_0)
scene.collection.objects.link(ob_fy_container_b_rib_2_4)
scene.collection.objects.link(ob_fy_container_c)
scene.collection.objects.link(ob_fy_container_c_rib__2_4)
scene.collection.objects.link(ob_fy_container_c_rib_0_0)
scene.collection.objects.link(ob_fy_container_c_rib_2_4)
scene.collection.objects.link(ob_fy_container_d)
scene.collection.objects.link(ob_fy_container_d_rib__2_4)
scene.collection.objects.link(ob_fy_container_d_rib_0_0)
scene.collection.objects.link(ob_fy_container_d_rib_2_4)
scene.collection.objects.link(ob_fy_container_e)
scene.collection.objects.link(ob_fy_container_e_rib__2_4)
scene.collection.objects.link(ob_fy_container_e_rib_0_0)
scene.collection.objects.link(ob_fy_container_e_rib_2_4)
scene.collection.objects.link(ob_fy_towermass)
scene.collection.objects.link(ob_fy_towercab)
scene.collection.objects.link(ob_fy_towerwindow)
scene.collection.objects.link(ob_fy_toweroverride)
scene.collection.objects.link(ob_fy_towerladderrail_l)
scene.collection.objects.link(ob_fy_towerladderrail_r)
scene.collection.objects.link(ob_fy_towerladderanchor)
scene.collection.objects.link(ob_fy_towerladderrung_01)
scene.collection.objects.link(ob_fy_towerladderrung_02)
scene.collection.objects.link(ob_fy_towerladderrung_03)
scene.collection.objects.link(ob_fy_towerladderrung_04)
scene.collection.objects.link(ob_fy_towerladderrung_05)
scene.collection.objects.link(ob_fy_towerladderrung_06)
scene.collection.objects.link(ob_fy_towerladderrung_07)
scene.collection.objects.link(ob_fy_towerladderrung_08)
scene.collection.objects.link(ob_fy_towerladderrung_09)
scene.collection.objects.link(ob_fy_towerladderrung_10)
scene.collection.objects.link(ob_fy_towerladderrung_11)
scene.collection.objects.link(ob_fy_towerladderrung_12)
scene.collection.objects.link(ob_fy_towerladderrung_13)
scene.collection.objects.link(ob_fy_towerladderrung_14)
scene.collection.objects.link(ob_fy_towerladderrung_15)
scene.collection.objects.link(ob_fy_towerladderrung_16)
scene.collection.objects.link(ob_fy_towerladderrung_17)
scene.collection.objects.link(ob_fy_towerladderrung_18)
scene.collection.objects.link(ob_fy_towerladderrung_19)
scene.collection.objects.link(ob_fy_towerladderrung_20)
scene.collection.objects.link(ob_fy_towerladderrung_21)
scene.collection.objects.link(ob_fy_towerladderrung_22)
scene.collection.objects.link(ob_fy_towerladderrung_23)
scene.collection.objects.link(ob_fy_towerladderrung_24)
scene.collection.objects.link(ob_fy_towerlanding)
scene.collection.objects.link(ob_fy_craneleg_5_0)
scene.collection.objects.link(ob_fy_craneleg_18_0)
scene.collection.objects.link(ob_fy_cranebeam)
scene.collection.objects.link(ob_fy_cranetrolley)
scene.collection.objects.link(ob_fy_cranecable)
scene.collection.objects.link(ob_fy_suspendedcovercontainer)
scene.collection.objects.link(ob_fy_inspectorpost)
scene.collection.objects.link(ob_fy_extractionguardpost)
scene.collection.objects.link(ob_fy_eastfence)
scene.collection.objects.link(ob_fy_eastfencepost__11_5)
scene.collection.objects.link(ob_fy_eastfencepost_11_5)

# ---- scene / render settings (as saved in the file)
scene.frame_start = 1; scene.frame_end = 250; scene.frame_set(1)
scene.render.engine = 'BLENDER_EEVEE_NEXT'
scene.render.bake_bias = 0.0
scene.render.bake_samples = 0
scene.cycles.sampling_pattern = 'TABULATED_SOBOL'
scene.eevee.use_volume_custom_range = False
bpy.context.view_layer.update()

# ---- added for rendering (the .blend has no active camera): camera
cam_auto = bpy.data.cameras.new('AutoCamera')
cam_auto.lens = 50.0
cam_auto.sensor_width = 36.0
cam_auto.clip_end = 1000.0
ob_auto_camera = bpy.data.objects.new('AutoCamera', cam_auto)
scene.collection.objects.link(ob_auto_camera)
ob_auto_camera.location = (48.9767, -58.6221, 45.2814)
ob_auto_camera.rotation_euler = (1.09748, -7.21219e-08, 0.694738)
scene.camera = ob_auto_camera
bpy.context.view_layer.update()
